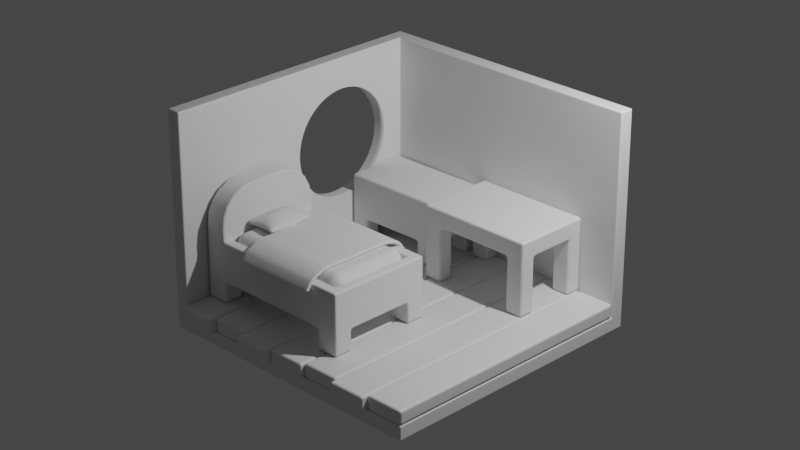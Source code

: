 # Source: Room.blend  (saved by Blender 3.4.6; exported with 4.5.12 LTS)
import bpy
from mathutils import Matrix  # noqa: F401  (used for matrix-valued properties, if any)

bpy.ops.wm.read_factory_settings(use_empty=True)
scene = bpy.context.scene
scene.name = 'Scene'

# ---- collections
col_collection = bpy.data.collections.new('Collection'); scene.collection.children.link(col_collection)

# ---- materials (node trees are filled in below, after node groups)
mat_material = bpy.data.materials.new('Material')
mat_material.alpha_threshold = 0.0
mat_material.use_transparent_shadow = False
mat_material.roughness = 0.5
mat_material.line_color = (0.0, 0.0, 0.0, 1.0)

# ---- material node trees
mat_material.use_nodes = True; mat_material.node_tree.nodes.clear()
_N = mat_material.node_tree.nodes; _L = mat_material.node_tree.links
n0 = _N.new('ShaderNodeOutputMaterial'); n0.name = 'Material Output'; n0.location = (300, 300)
n1 = _N.new('ShaderNodeBsdfPrincipled'); n1.name = 'Principled BSDF'; n1.location = (10, 300)
n1.distribution = 'GGX'
n1.subsurface_method = 'RANDOM_WALK_SKIN'
n1.inputs[3].default_value = 1.45
n1.inputs[27].default_value = (0.0, 0.0, 0.0, 1.0)
n1.inputs[28].default_value = 1.0
_L.new(n1.outputs[0], n0.inputs[0])
n0.is_active_output = True

# ---- world
world_world = bpy.data.worlds.new('World'); scene.world = world_world
world_world.use_nodes = True; world_world.node_tree.nodes.clear()
_N = world_world.node_tree.nodes; _L = world_world.node_tree.links
n0 = _N.new('ShaderNodeOutputWorld'); n0.name = 'World Output'; n0.location = (300, 300)
n1 = _N.new('ShaderNodeBackground'); n1.name = 'Background'; n1.location = (10, 300)
n1.inputs[0].default_value = (0.05088, 0.05088, 0.05088, 1.0)
_L.new(n1.outputs[0], n0.inputs[0])
n0.is_active_output = True
world_world.color = (0.05088, 0.05088, 0.05088)
world_world.use_sun_shadow = False
world_world.sun_shadow_jitter_overblur = 0.0

# ---- cameras
cam_camera = bpy.data.cameras.new('Camera')
cam_camera.clip_end = 100.0
cam_camera.lens = 90.0
cam_camera.ortho_scale = 7.314

# ---- lights
light_light = bpy.data.lights.new('Light', 'POINT')
light_light.transmission_factor = 0.0
light_light.energy = 1000.0
light_light.shadow_soft_size = 0.1
light_light.shadow_maximum_resolution = 0.006
light_light.use_absolute_resolution = True

# ---- meshes
me_cube = bpy.data.meshes.new('Cube')
me_cube.from_pydata([(1.0, 1.0, 1.5), (1.0, 1.0, 0.0), (1.0, -1.0, 0.0), (-1.0, 1.0, 1.5), (-1.0, 0.5284, 0.4716), (-1.0, -1.0, 1.5), (-1.0, -1.0, 0.0), (-1.0, 1.0, 0.0), (-1.0, -0.5284, 1.028), (-1.0, -0.5284, 0.4716), (-1.0, 0.5284, 1.028)], [], [(9, 8, 10, 4), (7, 1, 2, 6), (7, 3, 0, 1), (9, 4, 7, 6), (8, 9, 6, 5), (4, 10, 3, 7), (10, 8, 5, 3)])
_uv = me_cube.uv_layers.new(name='UVMap')
_uv.uv.foreach_set('vector', [0.4536, 0.05895, 0.5464, 0.05895, 0.5464, 0.1911, 0.4536, 0.1911, 0.125, 0.5, 0.375, 0.5, 0.375, 0.75, 0.125, 0.75, 0.375, 0.25, 0.625, 0.25, 0.625, 0.5, 0.375, 0.5, 0.4536, 0.05895, 0.4536, 0.1911, 0.375, 0.25, 0.375, 0.0, 0.5464, 0.05895, 0.4536, 0.05895, 0.375, 0.0, 0.625, 0.0, 0.4536, 0.1911, 0.5464, 0.1911, 0.625, 0.25, 0.375, 0.25, 0.5464, 0.1911, 0.5464, 0.05895, 0.625, 0.0, 0.625, 0.25])
me_cube.materials.append(mat_material)
me_cube.use_mirror_vertex_groups = False
me_cube.update()
me_cylinder = bpy.data.meshes.new('Cylinder')
me_cylinder.from_pydata([(-9.313e-10, 0.8739, -1.0), (0.0, 1.0, -0.8745), (-2.328e-10, 0.9631, -0.9632), (9.313e-10, 0.8739, 1.0), (0.0, 1.0, 0.8745), (2.328e-10, 0.9631, 0.9632), (0.1705, 0.8571, -1.0), (0.1951, 0.9808, -0.8745), (0.1879, 0.9446, -0.9632), (0.1705, 0.8571, 1.0), (0.1951, 0.9808, 0.8745), (0.1879, 0.9446, 0.9632), (0.3344, 0.8074, -1.0), (0.3827, 0.9239, -0.8745), (0.3685, 0.8897, -0.9632), (0.3344, 0.8074, 1.0), (0.3827, 0.9239, 0.8745), (0.3685, 0.8897, 0.9632), (0.4855, 0.7266, -1.0), (0.5556, 0.8315, -0.8745), (0.535, 0.8008, -0.9632), (0.4855, 0.7266, 1.0), (0.5556, 0.8315, 0.8745), (0.535, 0.8008, 0.9632), (0.6179, 0.6179, -1.0), (0.7071, 0.7071, -0.8745), (0.681, 0.681, -0.9632), (0.6179, 0.6179, 1.0), (0.7071, 0.7071, 0.8745), (0.681, 0.681, 0.9632), (0.7266, 0.4855, -1.0), (0.8315, 0.5556, -0.8745), (0.8008, 0.535, -0.9632), (0.7266, 0.4855, 1.0), (0.8315, 0.5556, 0.8745), (0.8008, 0.535, 0.9632), (0.8074, 0.3344, -1.0), (0.9239, 0.3827, -0.8745), (0.8897, 0.3685, -0.9632), (0.8074, 0.3344, 1.0), (0.9239, 0.3827, 0.8745), (0.8897, 0.3685, 0.9632), (0.8571, 0.1705, -1.0), (0.9808, 0.1951, -0.8745), (0.9446, 0.1879, -0.9632), (0.8571, 0.1705, 1.0), (0.9808, 0.1951, 0.8745), (0.9446, 0.1879, 0.9632), (0.8739, 9.313e-10, -1.0), (1.0, 0.0, -0.8745), (0.9631, 2.328e-10, -0.9632), (0.8739, -9.313e-10, 1.0), (1.0, 0.0, 0.8745), (0.9631, -2.328e-10, 0.9632), (0.8571, -0.1705, -1.0), (0.9808, -0.1951, -0.8745), (0.9446, -0.1879, -0.9632), (0.8571, -0.1705, 1.0), (0.9808, -0.1951, 0.8745), (0.9446, -0.1879, 0.9632), (0.8074, -0.3344, -1.0), (0.9239, -0.3827, -0.8745), (0.8897, -0.3685, -0.9632), (0.8074, -0.3344, 1.0), (0.9239, -0.3827, 0.8745), (0.8897, -0.3685, 0.9632), (0.7266, -0.4855, -1.0), (0.8315, -0.5556, -0.8745), (0.8008, -0.535, -0.9632), (0.7266, -0.4855, 1.0), (0.8315, -0.5556, 0.8745), (0.8008, -0.535, 0.9632), (0.6179, -0.6179, -1.0), (0.7071, -0.7071, -0.8745), (0.681, -0.681, -0.9632), (0.6179, -0.6179, 1.0), (0.7071, -0.7071, 0.8745), (0.681, -0.681, 0.9632), (0.4855, -0.7266, -1.0), (0.5556, -0.8315, -0.8745), (0.535, -0.8008, -0.9632), (0.4855, -0.7266, 1.0), (0.5556, -0.8315, 0.8745), (0.535, -0.8008, 0.9632), (0.3344, -0.8074, -1.0), (0.3827, -0.9239, -0.8745), (0.3685, -0.8897, -0.9632), (0.3344, -0.8074, 1.0), (0.3827, -0.9239, 0.8745), (0.3685, -0.8897, 0.9632), (0.1705, -0.8571, -1.0), (0.1951, -0.9808, -0.8745), (0.1879, -0.9446, -0.9632), (0.1705, -0.8571, 1.0), (0.1951, -0.9808, 0.8745), (0.1879, -0.9446, 0.9632), (9.313e-10, -0.8739, -1.0), (0.0, -1.0, -0.8745), (2.328e-10, -0.9631, -0.9632), (-9.313e-10, -0.8739, 1.0), (0.0, -1.0, 0.8745), (-2.328e-10, -0.9631, 0.9632), (-0.1705, -0.8571, -1.0), (-0.1951, -0.9808, -0.8745), (-0.1879, -0.9446, -0.9632), (-0.1705, -0.8571, 1.0), (-0.1951, -0.9808, 0.8745), (-0.1879, -0.9446, 0.9632), (-0.3344, -0.8074, -1.0), (-0.3827, -0.9239, -0.8745), (-0.3685, -0.8897, -0.9632), (-0.3344, -0.8074, 1.0), (-0.3827, -0.9239, 0.8745), (-0.3685, -0.8897, 0.9632), (-0.4855, -0.7266, -1.0), (-0.5556, -0.8315, -0.8745), (-0.535, -0.8008, -0.9632), (-0.4855, -0.7266, 1.0), (-0.5556, -0.8315, 0.8745), (-0.535, -0.8008, 0.9632), (-0.6179, -0.6179, -1.0), (-0.7071, -0.7071, -0.8745), (-0.681, -0.681, -0.9632), (-0.6179, -0.6179, 1.0), (-0.7071, -0.7071, 0.8745), (-0.681, -0.681, 0.9632), (-0.7266, -0.4855, -1.0), (-0.8315, -0.5556, -0.8745), (-0.8008, -0.535, -0.9632), (-0.7266, -0.4855, 1.0), (-0.8315, -0.5556, 0.8745), (-0.8008, -0.535, 0.9632), (-0.8074, -0.3344, -1.0), (-0.9239, -0.3827, -0.8745), (-0.8897, -0.3685, -0.9632), (-0.8074, -0.3344, 1.0), (-0.9239, -0.3827, 0.8745), (-0.8897, -0.3685, 0.9632), (-0.8571, -0.1705, -1.0), (-0.9808, -0.1951, -0.8745), (-0.9446, -0.1879, -0.9632), (-0.8571, -0.1705, 1.0), (-0.9808, -0.1951, 0.8745), (-0.9446, -0.1879, 0.9632), (-0.8739, -9.313e-10, -1.0), (-1.0, 0.0, -0.8745), (-0.9631, -2.328e-10, -0.9632), (-0.8739, 9.313e-10, 1.0), (-1.0, 0.0, 0.8745), (-0.9631, 2.328e-10, 0.9632), (-0.8571, 0.1705, -1.0), (-0.9808, 0.1951, -0.8745), (-0.9446, 0.1879, -0.9632), (-0.8571, 0.1705, 1.0), (-0.9808, 0.1951, 0.8745), (-0.9446, 0.1879, 0.9632), (-0.8074, 0.3344, -1.0), (-0.9239, 0.3827, -0.8745), (-0.8897, 0.3685, -0.9632), (-0.8074, 0.3344, 1.0), (-0.9239, 0.3827, 0.8745), (-0.8897, 0.3685, 0.9632), (-0.7266, 0.4855, -1.0), (-0.8315, 0.5556, -0.8745), (-0.8008, 0.535, -0.9632), (-0.7266, 0.4855, 1.0), (-0.8315, 0.5556, 0.8745), (-0.8008, 0.535, 0.9632), (-0.6179, 0.6179, -1.0), (-0.7071, 0.7071, -0.8745), (-0.681, 0.681, -0.9632), (-0.6179, 0.6179, 1.0), (-0.7071, 0.7071, 0.8745), (-0.681, 0.681, 0.9632), (-0.4855, 0.7266, -1.0), (-0.5556, 0.8315, -0.8745), (-0.535, 0.8008, -0.9632), (-0.4855, 0.7266, 1.0), (-0.5556, 0.8315, 0.8745), (-0.535, 0.8008, 0.9632), (-0.3344, 0.8074, -1.0), (-0.3827, 0.9239, -0.8745), (-0.3685, 0.8897, -0.9632), (-0.3344, 0.8074, 1.0), (-0.3827, 0.9239, 0.8745), (-0.3685, 0.8897, 0.9632), (-0.1705, 0.8571, -1.0), (-0.1951, 0.9808, -0.8745), (-0.1879, 0.9446, -0.9632), (-0.1705, 0.8571, 1.0), (-0.1951, 0.9808, 0.8745), (-0.1879, 0.9446, 0.9632)], [], [(187, 190, 4, 1), (13, 16, 22, 19), (19, 22, 28, 25), (25, 28, 34, 31), (31, 34, 40, 37), (37, 40, 46, 43), (43, 46, 52, 49), (49, 52, 58, 55), (55, 58, 64, 61), (61, 64, 70, 67), (67, 70, 76, 73), (73, 76, 82, 79), (79, 82, 88, 85), (85, 88, 94, 91), (91, 94, 100, 97), (97, 100, 106, 103), (103, 106, 112, 109), (109, 112, 118, 115), (115, 118, 124, 121), (121, 124, 130, 127), (127, 130, 136, 133), (133, 136, 142, 139), (139, 142, 148, 145), (145, 148, 154, 151), (151, 154, 160, 157), (157, 160, 166, 163), (163, 166, 172, 169), (169, 172, 178, 175), (175, 178, 184, 181), (181, 184, 190, 187), (7, 10, 16, 13), (9, 3, 189, 183, 177, 171, 165, 159, 153, 147, 141, 135, 129, 123, 117, 111, 105, 99, 93, 87, 81, 75, 69, 63, 57, 51, 45, 39, 33, 27, 21, 15), (1, 4, 10, 7), (1, 7, 8, 2), (2, 8, 6, 0), (10, 4, 5, 11), (11, 5, 3, 9), (7, 13, 14, 8), (8, 14, 12, 6), (16, 10, 11, 17), (17, 11, 9, 15), (13, 19, 20, 14), (14, 20, 18, 12), (22, 16, 17, 23), (23, 17, 15, 21), (19, 25, 26, 20), (20, 26, 24, 18), (28, 22, 23, 29), (29, 23, 21, 27), (25, 31, 32, 26), (26, 32, 30, 24), (34, 28, 29, 35), (35, 29, 27, 33), (31, 37, 38, 32), (32, 38, 36, 30), (40, 34, 35, 41), (41, 35, 33, 39), (37, 43, 44, 38), (38, 44, 42, 36), (46, 40, 41, 47), (47, 41, 39, 45), (43, 49, 50, 44), (44, 50, 48, 42), (52, 46, 47, 53), (53, 47, 45, 51), (49, 55, 56, 50), (50, 56, 54, 48), (58, 52, 53, 59), (59, 53, 51, 57), (55, 61, 62, 56), (56, 62, 60, 54), (64, 58, 59, 65), (65, 59, 57, 63), (61, 67, 68, 62), (62, 68, 66, 60), (70, 64, 65, 71), (71, 65, 63, 69), (67, 73, 74, 68), (68, 74, 72, 66), (76, 70, 71, 77), (77, 71, 69, 75), (73, 79, 80, 74), (74, 80, 78, 72), (82, 76, 77, 83), (83, 77, 75, 81), (79, 85, 86, 80), (80, 86, 84, 78), (88, 82, 83, 89), (89, 83, 81, 87), (85, 91, 92, 86), (86, 92, 90, 84), (94, 88, 89, 95), (95, 89, 87, 93), (91, 97, 98, 92), (92, 98, 96, 90), (100, 94, 95, 101), (101, 95, 93, 99), (97, 103, 104, 98), (98, 104, 102, 96), (106, 100, 101, 107), (107, 101, 99, 105), (103, 109, 110, 104), (104, 110, 108, 102), (112, 106, 107, 113), (113, 107, 105, 111), (109, 115, 116, 110), (110, 116, 114, 108), (118, 112, 113, 119), (119, 113, 111, 117), (115, 121, 122, 116), (116, 122, 120, 114), (124, 118, 119, 125), (125, 119, 117, 123), (121, 127, 128, 122), (122, 128, 126, 120), (130, 124, 125, 131), (131, 125, 123, 129), (127, 133, 134, 128), (128, 134, 132, 126), (136, 130, 131, 137), (137, 131, 129, 135), (133, 139, 140, 134), (134, 140, 138, 132), (142, 136, 137, 143), (143, 137, 135, 141), (139, 145, 146, 140), (140, 146, 144, 138), (148, 142, 143, 149), (149, 143, 141, 147), (145, 151, 152, 146), (146, 152, 150, 144), (154, 148, 149, 155), (155, 149, 147, 153), (151, 157, 158, 152), (152, 158, 156, 150), (160, 154, 155, 161), (161, 155, 153, 159), (157, 163, 164, 158), (158, 164, 162, 156), (166, 160, 161, 167), (167, 161, 159, 165), (163, 169, 170, 164), (164, 170, 168, 162), (172, 166, 167, 173), (173, 167, 165, 171), (169, 175, 176, 170), (170, 176, 174, 168), (178, 172, 173, 179), (179, 173, 171, 177), (175, 181, 182, 176), (176, 182, 180, 174), (184, 178, 179, 185), (185, 179, 177, 183), (181, 187, 188, 182), (182, 188, 186, 180), (190, 184, 185, 191), (191, 185, 183, 189), (187, 1, 2, 188), (188, 2, 0, 186), (4, 190, 191, 5), (5, 191, 189, 3), (0, 6, 12, 18, 24, 30, 36, 42, 48, 54, 60, 66, 72, 78, 84, 90, 96, 102, 108, 114, 120, 126, 132, 138, 144, 150, 156, 162, 168, 174, 180, 186)])
me_cylinder.polygons.foreach_set('use_smooth', [True] * 162)
_uv = me_cylinder.uv_layers.new(name='UVMap')
_uv.uv.foreach_set('vector', [0.03125, 0.5314, 0.03125, 0.9686, 0.0, 0.9686, 0.0, 0.5314, 0.9375, 0.5314, 0.9375, 0.9686, 0.9062, 0.9686, 0.9062, 0.5314, 0.9063, 0.5314, 0.9062, 0.9686, 0.875, 0.9686, 0.875, 0.5314, 0.875, 0.5314, 0.875, 0.9686, 0.8438, 0.9686, 0.8438, 0.5314, 0.8437, 0.5314, 0.8438, 0.9686, 0.8125, 0.9686, 0.8125, 0.5314, 0.8125, 0.5314, 0.8125, 0.9686, 0.7812, 0.9686, 0.7812, 0.5314, 0.7812, 0.5314, 0.7812, 0.9686, 0.75, 0.9686, 0.75, 0.5314, 0.75, 0.5314, 0.75, 0.9686, 0.7188, 0.9686, 0.7188, 0.5314, 0.7188, 0.5314, 0.7188, 0.9686, 0.6875, 0.9686, 0.6875, 0.5314, 0.6875, 0.5314, 0.6875, 0.9686, 0.6562, 0.9686, 0.6562, 0.5314, 0.6562, 0.5314, 0.6562, 0.9686, 0.625, 0.9686, 0.625, 0.5314, 0.625, 0.5314, 0.625, 0.9686, 0.5938, 0.9686, 0.5938, 0.5314, 0.5937, 0.5314, 0.5938, 0.9686, 0.5625, 0.9686, 0.5625, 0.5314, 0.5625, 0.5314, 0.5625, 0.9686, 0.5312, 0.9686, 0.5312, 0.5314, 0.5312, 0.5314, 0.5312, 0.9686, 0.5, 0.9686, 0.5, 0.5314, 0.5, 0.5314, 0.5, 0.9686, 0.4688, 0.9686, 0.4688, 0.5314, 0.4688, 0.5314, 0.4688, 0.9686, 0.4375, 0.9686, 0.4375, 0.5314, 0.4375, 0.5314, 0.4375, 0.9686, 0.4062, 0.9686, 0.4062, 0.5314, 0.4062, 0.5314, 0.4062, 0.9686, 0.375, 0.9686, 0.375, 0.5314, 0.375, 0.5314, 0.375, 0.9686, 0.3438, 0.9686, 0.3438, 0.5314, 0.3438, 0.5314, 0.3438, 0.9686, 0.3125, 0.9686, 0.3125, 0.5314, 0.3125, 0.5314, 0.3125, 0.9686, 0.2812, 0.9686, 0.2812, 0.5314, 0.2812, 0.5314, 0.2812, 0.9686, 0.25, 0.9686, 0.25, 0.5314, 0.25, 0.5314, 0.25, 0.9686, 0.2188, 0.9686, 0.2188, 0.5314, 0.2188, 0.5314, 0.2188, 0.9686, 0.1875, 0.9686, 0.1875, 0.5314, 0.1875, 0.5314, 0.1875, 0.9686, 0.1562, 0.9686, 0.1562, 0.5314, 0.1562, 0.5314, 0.1562, 0.9686, 0.125, 0.9686, 0.125, 0.5314, 0.125, 0.5314, 0.125, 0.9686, 0.09375, 0.9686, 0.09375, 0.5314, 0.09375, 0.5314, 0.09375, 0.9686, 0.0625, 0.9686, 0.0625, 0.5314, 0.0625, 0.5314, 0.0625, 0.9686, 0.03125, 0.9686, 0.03125, 0.5314, 0.9688, 0.5314, 0.9688, 0.9686, 0.9375, 0.9686, 0.9375, 0.5314, 0.2909, 0.4557, 0.25, 0.4597, 0.2091, 0.4557, 0.1697, 0.4438, 0.1335, 0.4244, 0.1017, 0.3983, 0.07562, 0.3665, 0.05624, 0.3303, 0.0443, 0.2909, 0.04027, 0.25, 0.0443, 0.2091, 0.05624, 0.1697, 0.07562, 0.1335, 0.1017, 0.1017, 0.1335, 0.07562, 0.1697, 0.05624, 0.2091, 0.0443, 0.25, 0.04027, 0.2909, 0.0443, 0.3303, 0.05624, 0.3665, 0.07562, 0.3983, 0.1017, 0.4244, 0.1335, 0.4438, 0.1697, 0.4557, 0.2091, 0.4597, 0.25, 0.4557, 0.2909, 0.4438, 0.3303, 0.4244, 0.3665, 0.3983, 0.3983, 0.3665, 0.4244, 0.3303, 0.4438, 1.0, 0.5314, 1.0, 0.9686, 0.9688, 0.9686, 0.9688, 0.5314, 1.0, 0.5314, 0.9688, 0.5314, 0.9693, 0.5, 0.9994, 0.5, 0.7509, 0.4899, 0.796, 0.4855, 0.7909, 0.4557, 0.75, 0.4597, 0.9688, 0.9686, 1.0, 0.9686, 0.9994, 1.0, 0.9693, 1.0, 0.296, 0.4855, 0.2509, 0.4899, 0.25, 0.4597, 0.2909, 0.4557, 0.9688, 0.5314, 0.9375, 0.5314, 0.9381, 0.5, 0.9682, 0.5, 0.7977, 0.4851, 0.841, 0.472, 0.8303, 0.4438, 0.7909, 0.4557, 0.9375, 0.9686, 0.9688, 0.9686, 0.9682, 1.0, 0.9381, 1.0, 0.341, 0.472, 0.2977, 0.4851, 0.2909, 0.4557, 0.3303, 0.4438, 0.9375, 0.5314, 0.9062, 0.5314, 0.9068, 0.5, 0.9369, 0.5, 0.8426, 0.4713, 0.8826, 0.45, 0.8665, 0.4244, 0.8303, 0.4438, 0.9062, 0.9686, 0.9375, 0.9686, 0.9369, 1.0, 0.9068, 1.0, 0.3826, 0.45, 0.3426, 0.4713, 0.3303, 0.4438, 0.3665, 0.4244, 0.9063, 0.5314, 0.875, 0.5314, 0.8756, 0.5, 0.9057, 0.5, 0.884, 0.449, 0.919, 0.4203, 0.8983, 0.3983, 0.8665, 0.4244, 0.875, 0.9686, 0.9062, 0.9686, 0.9057, 1.0, 0.8756, 1.0, 0.419, 0.4203, 0.384, 0.449, 0.3665, 0.4244, 0.3983, 0.3983, 0.875, 0.5314, 0.8438, 0.5314, 0.8443, 0.5, 0.8744, 0.5, 0.9203, 0.419, 0.949, 0.384, 0.9244, 0.3665, 0.8983, 0.3983, 0.8438, 0.9686, 0.875, 0.9686, 0.8744, 1.0, 0.8443, 1.0, 0.449, 0.384, 0.4203, 0.419, 0.3983, 0.3983, 0.4244, 0.3665, 0.8437, 0.5314, 0.8125, 0.5314, 0.8131, 0.5, 0.8432, 0.5, 0.95, 0.3826, 0.9713, 0.3426, 0.9438, 0.3303, 0.9244, 0.3665, 0.8125, 0.9686, 0.8438, 0.9686, 0.8432, 1.0, 0.8131, 1.0, 0.4713, 0.3426, 0.45, 0.3826, 0.4244, 0.3665, 0.4438, 0.3303, 0.8125, 0.5314, 0.7812, 0.5314, 0.7818, 0.5, 0.8119, 0.5, 0.972, 0.341, 0.9851, 0.2977, 0.9557, 0.2909, 0.9438, 0.3303, 0.7812, 0.9686, 0.8125, 0.9686, 0.8119, 1.0, 0.7818, 1.0, 0.4851, 0.2977, 0.472, 0.341, 0.4438, 0.3303, 0.4557, 0.2909, 0.7812, 0.5314, 0.75, 0.5314, 0.7506, 0.5, 0.7807, 0.5, 0.9855, 0.296, 0.9899, 0.2509, 0.9597, 0.25, 0.9557, 0.2909, 0.75, 0.9686, 0.7812, 0.9686, 0.7807, 1.0, 0.7506, 1.0, 0.4899, 0.2509, 0.4855, 0.296, 0.4557, 0.2909, 0.4597, 0.25, 0.75, 0.5314, 0.7188, 0.5314, 0.7193, 0.5, 0.7494, 0.5, 0.9899, 0.2491, 0.9855, 0.204, 0.9557, 0.2091, 0.9597, 0.25, 0.7188, 0.9686, 0.75, 0.9686, 0.7494, 1.0, 0.7193, 1.0, 0.4855, 0.204, 0.4899, 0.2491, 0.4597, 0.25, 0.4557, 0.2091, 0.7188, 0.5314, 0.6875, 0.5314, 0.6881, 0.5, 0.7182, 0.5, 0.9851, 0.2023, 0.972, 0.159, 0.9438, 0.1697, 0.9557, 0.2091, 0.6875, 0.9686, 0.7188, 0.9686, 0.7182, 1.0, 0.6881, 1.0, 0.472, 0.159, 0.4851, 0.2023, 0.4557, 0.2091, 0.4438, 0.1697, 0.6875, 0.5314, 0.6562, 0.5314, 0.6568, 0.5, 0.6869, 0.5, 0.9713, 0.1574, 0.95, 0.1174, 0.9244, 0.1335, 0.9438, 0.1697, 0.6562, 0.9686, 0.6875, 0.9686, 0.6869, 1.0, 0.6568, 1.0, 0.45, 0.1174, 0.4713, 0.1574, 0.4438, 0.1697, 0.4244, 0.1335, 0.6562, 0.5314, 0.625, 0.5314, 0.6256, 0.5, 0.6557, 0.5, 0.949, 0.116, 0.9203, 0.08097, 0.8983, 0.1017, 0.9244, 0.1335, 0.625, 0.9686, 0.6562, 0.9686, 0.6557, 1.0, 0.6256, 1.0, 0.4203, 0.08097, 0.449, 0.116, 0.4244, 0.1335, 0.3983, 0.1017, 0.625, 0.5314, 0.5938, 0.5314, 0.5943, 0.5, 0.6244, 0.5, 0.919, 0.07974, 0.884, 0.051, 0.8665, 0.07562, 0.8983, 0.1017, 0.5938, 0.9686, 0.625, 0.9686, 0.6244, 1.0, 0.5943, 1.0, 0.384, 0.051, 0.419, 0.07974, 0.3983, 0.1017, 0.3665, 0.07562, 0.5937, 0.5314, 0.5625, 0.5314, 0.5631, 0.5, 0.5932, 0.5, 0.8826, 0.05004, 0.8426, 0.02868, 0.8303, 0.05624, 0.8665, 0.07562, 0.5625, 0.9686, 0.5938, 0.9686, 0.5932, 1.0, 0.5631, 1.0, 0.3426, 0.02868, 0.3826, 0.05004, 0.3665, 0.07562, 0.3303, 0.05624, 0.5625, 0.5314, 0.5312, 0.5314, 0.5318, 0.5, 0.5619, 0.5, 0.841, 0.02802, 0.7977, 0.01486, 0.7909, 0.0443, 0.8303, 0.05624, 0.5312, 0.9686, 0.5625, 0.9686, 0.5619, 1.0, 0.5318, 1.0, 0.2977, 0.01486, 0.341, 0.02802, 0.3303, 0.05624, 0.2909, 0.0443, 0.5312, 0.5314, 0.5, 0.5314, 0.5006, 0.5, 0.5307, 0.5, 0.796, 0.01453, 0.7509, 0.01009, 0.75, 0.04027, 0.7909, 0.0443, 0.5, 0.9686, 0.5312, 0.9686, 0.5307, 1.0, 0.5006, 1.0, 0.2509, 0.01009, 0.296, 0.01453, 0.2909, 0.0443, 0.25, 0.04027, 0.5, 0.5314, 0.4688, 0.5314, 0.4693, 0.5, 0.4994, 0.5, 0.7491, 0.01009, 0.704, 0.01453, 0.7091, 0.0443, 0.75, 0.04027, 0.4688, 0.9686, 0.5, 0.9686, 0.4994, 1.0, 0.4693, 1.0, 0.204, 0.01453, 0.2491, 0.01009, 0.25, 0.04027, 0.2091, 0.0443, 0.4688, 0.5314, 0.4375, 0.5314, 0.4381, 0.5, 0.4682, 0.5, 0.7023, 0.01486, 0.659, 0.02802, 0.6697, 0.05624, 0.7091, 0.0443, 0.4375, 0.9686, 0.4688, 0.9686, 0.4682, 1.0, 0.4381, 1.0, 0.159, 0.02802, 0.2023, 0.01486, 0.2091, 0.0443, 0.1697, 0.05624, 0.4375, 0.5314, 0.4062, 0.5314, 0.4068, 0.5, 0.4369, 0.5, 0.6574, 0.02868, 0.6174, 0.05004, 0.6335, 0.07562, 0.6697, 0.05624, 0.4062, 0.9686, 0.4375, 0.9686, 0.4369, 1.0, 0.4068, 1.0, 0.1174, 0.05004, 0.1574, 0.02868, 0.1697, 0.05624, 0.1335, 0.07562, 0.4062, 0.5314, 0.375, 0.5314, 0.3756, 0.5, 0.4057, 0.5, 0.616, 0.051, 0.581, 0.07974, 0.6017, 0.1017, 0.6335, 0.07562, 0.375, 0.9686, 0.4062, 0.9686, 0.4057, 1.0, 0.3756, 1.0, 0.08097, 0.07974, 0.116, 0.051, 0.1335, 0.07562, 0.1017, 0.1017, 0.375, 0.5314, 0.3438, 0.5314, 0.3443, 0.5, 0.3744, 0.5, 0.5797, 0.08097, 0.551, 0.116, 0.5756, 0.1335, 0.6017, 0.1017, 0.3438, 0.9686, 0.375, 0.9686, 0.3744, 1.0, 0.3443, 1.0, 0.051, 0.116, 0.07974, 0.08097, 0.1017, 0.1017, 0.07562, 0.1335, 0.3438, 0.5314, 0.3125, 0.5314, 0.3131, 0.5, 0.3432, 0.5, 0.55, 0.1174, 0.5287, 0.1574, 0.5562, 0.1697, 0.5756, 0.1335, 0.3125, 0.9686, 0.3438, 0.9686, 0.3432, 1.0, 0.3131, 1.0, 0.02868, 0.1574, 0.05004, 0.1174, 0.07562, 0.1335, 0.05624, 0.1697, 0.3125, 0.5314, 0.2812, 0.5314, 0.2818, 0.5, 0.3119, 0.5, 0.528, 0.159, 0.5149, 0.2023, 0.5443, 0.2091, 0.5562, 0.1697, 0.2812, 0.9686, 0.3125, 0.9686, 0.3119, 1.0, 0.2818, 1.0, 0.01486, 0.2023, 0.02802, 0.159, 0.05624, 0.1697, 0.0443, 0.2091, 0.2812, 0.5314, 0.25, 0.5314, 0.2506, 0.5, 0.2807, 0.5, 0.5145, 0.204, 0.5101, 0.2491, 0.5403, 0.25, 0.5443, 0.2091, 0.25, 0.9686, 0.2812, 0.9686, 0.2807, 1.0, 0.2506, 1.0, 0.01009, 0.2491, 0.01453, 0.204, 0.0443, 0.2091, 0.04027, 0.25, 0.25, 0.5314, 0.2188, 0.5314, 0.2193, 0.5, 0.2494, 0.5, 0.5101, 0.2509, 0.5145, 0.296, 0.5443, 0.2909, 0.5403, 0.25, 0.2188, 0.9686, 0.25, 0.9686, 0.2494, 1.0, 0.2193, 1.0, 0.01453, 0.296, 0.01009, 0.2509, 0.04027, 0.25, 0.0443, 0.2909, 0.2188, 0.5314, 0.1875, 0.5314, 0.1881, 0.5, 0.2182, 0.5, 0.5149, 0.2977, 0.528, 0.341, 0.5562, 0.3303, 0.5443, 0.2909, 0.1875, 0.9686, 0.2188, 0.9686, 0.2182, 1.0, 0.1881, 1.0, 0.02802, 0.341, 0.01486, 0.2977, 0.0443, 0.2909, 0.05624, 0.3303, 0.1875, 0.5314, 0.1562, 0.5314, 0.1568, 0.5, 0.1869, 0.5, 0.5287, 0.3426, 0.55, 0.3826, 0.5756, 0.3665, 0.5562, 0.3303, 0.1562, 0.9686, 0.1875, 0.9686, 0.1869, 1.0, 0.1568, 1.0, 0.05004, 0.3826, 0.02868, 0.3426, 0.05624, 0.3303, 0.07562, 0.3665, 0.1562, 0.5314, 0.125, 0.5314, 0.1256, 0.5, 0.1557, 0.5, 0.551, 0.384, 0.5797, 0.419, 0.6017, 0.3983, 0.5756, 0.3665, 0.125, 0.9686, 0.1562, 0.9686, 0.1557, 1.0, 0.1256, 1.0, 0.07974, 0.419, 0.051, 0.384, 0.07562, 0.3665, 0.1017, 0.3983, 0.125, 0.5314, 0.09375, 0.5314, 0.09433, 0.5, 0.1244, 0.5, 0.581, 0.4203, 0.616, 0.449, 0.6335, 0.4244, 0.6017, 0.3983, 0.09375, 0.9686, 0.125, 0.9686, 0.1244, 1.0, 0.09433, 1.0, 0.116, 0.449, 0.08097, 0.4203, 0.1017, 0.3983, 0.1335, 0.4244, 0.09375, 0.5314, 0.0625, 0.5314, 0.06308, 0.5, 0.09317, 0.5, 0.6174, 0.45, 0.6574, 0.4713, 0.6697, 0.4438, 0.6335, 0.4244, 0.0625, 0.9686, 0.09375, 0.9686, 0.09317, 1.0, 0.06308, 1.0, 0.1574, 0.4713, 0.1174, 0.45, 0.1335, 0.4244, 0.1697, 0.4438, 0.0625, 0.5314, 0.03125, 0.5314, 0.03183, 0.5, 0.06192, 0.5, 0.659, 0.472, 0.7023, 0.4851, 0.7091, 0.4557, 0.6697, 0.4438, 0.03125, 0.9686, 0.0625, 0.9686, 0.06192, 1.0, 0.03183, 1.0, 0.2023, 0.4851, 0.159, 0.472, 0.1697, 0.4438, 0.2091, 0.4557, 0.03125, 0.5314, 0.0, 0.5314, 0.0005772, 0.5, 0.03067, 0.5, 0.704, 0.4855, 0.7491, 0.4899, 0.75, 0.4597, 0.7091, 0.4557, 0.0, 0.9686, 0.03125, 0.9686, 0.03067, 1.0, 0.0005772, 1.0, 0.2491, 0.4899, 0.204, 0.4855, 0.2091, 0.4557, 0.25, 0.4597, 0.75, 0.4597, 0.7909, 0.4557, 0.8303, 0.4438, 0.8665, 0.4244, 0.8983, 0.3983, 0.9244, 0.3665, 0.9438, 0.3303, 0.9557, 0.2909, 0.9597, 0.25, 0.9557, 0.2091, 0.9438, 0.1697, 0.9244, 0.1335, 0.8983, 0.1017, 0.8665, 0.07562, 0.8303, 0.05624, 0.7909, 0.0443, 0.75, 0.04027, 0.7091, 0.0443, 0.6697, 0.05624, 0.6335, 0.07562, 0.6017, 0.1017, 0.5756, 0.1335, 0.5562, 0.1697, 0.5443, 0.2091, 0.5403, 0.25, 0.5443, 0.2909, 0.5562, 0.3303, 0.5756, 0.3665, 0.6017, 0.3983, 0.6335, 0.4244, 0.6697, 0.4438, 0.7091, 0.4557])
me_cylinder.update()
me_cube_001 = bpy.data.meshes.new('Cube.001')
me_cube_001.from_pydata([(-0.9, -1.053, 0.0), (-0.9, 0.9, 0.0), (-0.6286, 0.9, 0.0), (-0.6286, -1.053, 0.0), (-0.6286, -1.0, 0.0), (-0.6286, 0.9, 0.0), (-0.3571, 0.9, 0.0), (-0.3571, -1.0, 0.0), (-0.3571, -1.064, 0.0), (-0.3571, 0.9, 0.0), (-0.08571, 0.9, 0.0), (-0.08571, -1.064, 0.0), (-0.08571, -1.028, 0.0), (-0.08571, 0.9, 0.0), (0.1857, 0.9, 0.0), (0.1857, -1.028, 0.0), (0.1857, -1.0, 0.0), (0.1857, 0.9, 0.0), (0.4571, 0.9, 0.0), (0.4571, -1.0, 0.0), (0.4571, -1.045, 0.0), (0.4571, 0.9, 0.0), (0.7286, 0.9, 0.0), (0.7286, -1.045, 0.0), (0.7286, -1.0, 0.0), (0.7286, 0.9, 0.0), (1.0, 0.9, 0.0), (1.0, -1.0, 0.0)], [], [(1, 2, 3, 0), (5, 6, 7, 4), (9, 10, 11, 8), (13, 14, 15, 12), (17, 18, 19, 16), (21, 22, 23, 20), (25, 26, 27, 24)])
_uv = me_cube_001.uv_layers.new(name='UVMap')
_uv.uv.foreach_set('vector', [0.125, 0.5, 0.1607, 0.5, 0.1607, 0.75, 0.125, 0.75, 0.125, 0.5, 0.1607, 0.5, 0.1607, 0.75, 0.125, 0.75, 0.125, 0.5, 0.1607, 0.5, 0.1607, 0.75, 0.125, 0.75, 0.125, 0.5, 0.1607, 0.5, 0.1607, 0.75, 0.125, 0.75, 0.125, 0.5, 0.1607, 0.5, 0.1607, 0.75, 0.125, 0.75, 0.125, 0.5, 0.1607, 0.5, 0.1607, 0.75, 0.125, 0.75, 0.125, 0.5, 0.1607, 0.5, 0.1607, 0.75, 0.125, 0.75])
me_cube_001.materials.append(mat_material)
me_cube_001.use_mirror_vertex_groups = False
me_cube_001.update()
me_cube_002 = bpy.data.meshes.new('Cube.002')
me_cube_002.from_pydata([(-1.291, -0.7499, -0.1255), (-1.291, 0.7499, -0.1255), (-1.291, 0.7499, 0.4377), (1.039, -0.7499, -0.1255), (1.039, -0.7499, 0.4377), (1.039, 0.7499, -0.1255), (-1.291, -0.7499, 0.4377), (1.039, 0.7499, 0.4377), (0.7271, 0.7499, -0.1255), (-0.9795, 0.7499, -0.1255), (-0.9795, 0.7499, 0.4377), (-0.9795, -0.7499, -0.1255), (0.7271, -0.7499, -0.1255), (0.7271, -0.7499, 0.4377), (-0.9795, -0.7499, 0.4377), (0.7271, 0.7499, 0.4377), (-1.291, 0.4782, -0.1255), (-1.291, -0.4782, -0.1255), (-1.291, -0.4782, 0.4377), (1.039, -0.4782, -0.1255), (1.039, 0.4782, -0.1255), (-1.291, 0.4782, 0.4377), (1.039, 0.4782, 0.4377), (1.039, -0.4782, 0.4377), (0.8993, 0.5987, 0.4377), (0.8993, -0.5987, 0.4377), (-0.9795, 0.5987, 0.4377), (-0.9795, -0.5987, 0.4377), (-0.9795, 0.4782, -0.1255), (-0.9795, -0.4782, -0.1255), (0.7271, 0.4782, -0.1255), (0.7271, -0.4782, -0.1255), (-1.291, 0.09495, 1.116), (-0.9795, -0.09495, 1.116), (-1.291, -0.09495, 1.116), (-0.9795, 0.09495, 1.116), (-1.291, -0.4782, -0.4159), (-1.291, -0.7499, -0.4159), (-0.9795, 0.7499, -0.4159), (-1.291, 0.7499, -0.4159), (1.039, 0.4782, -0.4159), (1.039, 0.7499, -0.4159), (0.7271, -0.7499, -0.4159), (1.039, -0.7499, -0.4159), (0.7271, 0.7499, -0.4159), (-0.9795, -0.7499, -0.4159), (-0.9795, -0.4782, -0.4159), (0.7271, -0.4782, -0.4159), (-1.291, 0.4782, -0.4159), (1.039, -0.4782, -0.4159), (-0.9795, 0.4782, -0.4159), (0.7271, 0.4782, -0.4159), (0.8993, 0.5987, 0.2064), (0.8993, -0.5987, 0.2064), (-0.9795, 0.5987, 0.2064), (-0.9795, -0.5987, 0.2064), (-1.291, 0.2391, 1.116), (-1.291, 0.7499, 0.605), (-1.291, 0.3969, 1.091), (-1.291, 0.5394, 1.018), (-1.291, 0.6524, 0.9053), (-1.291, 0.7249, 0.7629), (-0.9795, -0.2391, 1.116), (-0.9795, -0.7499, 0.605), (-0.9795, -0.3969, 1.091), (-0.9795, -0.5394, 1.018), (-0.9795, -0.6524, 0.9053), (-0.9795, -0.7249, 0.7629), (-1.291, -0.7499, 0.605), (-1.291, -0.2391, 1.116), (-1.291, -0.7249, 0.7629), (-1.291, -0.6524, 0.9053), (-1.291, -0.5394, 1.018), (-1.291, -0.3969, 1.091), (-0.9795, 0.7499, 0.605), (-0.9795, 0.2391, 1.116), (-0.9795, 0.7249, 0.7629), (-0.9795, 0.6524, 0.9053), (-0.9795, 0.5394, 1.018), (-0.9795, 0.3969, 1.091)], [], [(16, 21, 2, 1), (8, 15, 7, 5), (19, 23, 4, 3), (11, 14, 6, 0), (30, 8, 44, 51), (26, 10, 74, 76, 77, 78, 79, 75, 35), (23, 25, 13, 4), (25, 27, 14, 13), (3, 12, 42, 43), (29, 31, 12, 11), (3, 4, 13, 12), (12, 13, 14, 11), (1, 2, 10, 9), (9, 10, 15, 8), (9, 8, 30, 28), (28, 30, 31, 29), (12, 31, 47, 42), (16, 28, 29, 17), (15, 10, 26, 24), (27, 25, 53, 55), (7, 15, 24, 22), (22, 24, 25, 23), (6, 14, 63, 68), (11, 0, 37, 45), (30, 20, 19, 31), (5, 7, 22, 20), (20, 22, 23, 19), (0, 6, 18, 17), (17, 18, 21, 16), (14, 27, 33, 62, 64, 65, 66, 67, 63), (10, 2, 57, 74), (35, 32, 34, 33), (2, 21, 32, 56, 58, 59, 60, 61, 57), (27, 26, 35, 33), (33, 34, 69, 62), (18, 6, 68, 70, 71, 72, 73, 69, 34), (21, 18, 34, 32), (47, 49, 43, 42), (36, 46, 45, 37), (39, 38, 50, 48), (44, 41, 40, 51), (19, 3, 43, 49), (20, 30, 51, 40), (1, 9, 38, 39), (31, 19, 49, 47), (8, 5, 41, 44), (28, 16, 48, 50), (16, 1, 39, 48), (5, 20, 40, 41), (0, 17, 36, 37), (17, 29, 46, 36), (9, 28, 50, 38), (29, 11, 45, 46), (52, 54, 55, 53), (26, 27, 55, 54), (25, 24, 52, 53), (24, 26, 54, 52), (62, 69, 73, 64), (64, 73, 72, 65), (65, 72, 71, 66), (66, 71, 70, 67), (67, 70, 68, 63), (56, 75, 79, 58), (58, 79, 78, 59), (59, 78, 77, 60), (60, 77, 76, 61), (61, 76, 74, 57), (75, 56, 32, 35)])
me_cube_002.polygons.foreach_set('use_smooth', [True] * 68)
_uv = me_cube_002.uv_layers.new(name='UVMap')
_uv.uv.foreach_set('vector', [0.375, 0.1667, 0.625, 0.1667, 0.625, 0.25, 0.375, 0.25, 0.375, 0.4698, 0.625, 0.4698, 0.625, 0.5, 0.375, 0.5, 0.375, 0.6667, 0.625, 0.6667, 0.625, 0.75, 0.375, 0.75, 0.375, 0.9698, 0.625, 0.9698, 0.625, 1.0, 0.375, 1.0, 0.3448, 0.5833, 0.3448, 0.5, 0.3448, 0.5, 0.3448, 0.5833, 0.8448, 0.5833, 0.8448, 0.5, 0.8448, 0.5, 0.8448, 0.505, 0.8448, 0.5167, 0.8448, 0.5304, 0.8448, 0.546, 0.8448, 0.565, 0.8448, 0.5833, 0.625, 0.6667, 0.6552, 0.6667, 0.6552, 0.75, 0.625, 0.75, 0.6552, 0.6667, 0.8448, 0.6667, 0.8448, 0.75, 0.6552, 0.75, 0.375, 0.75, 0.375, 0.7802, 0.375, 0.7802, 0.375, 0.75, 0.1552, 0.6667, 0.3448, 0.6667, 0.3448, 0.75, 0.1552, 0.75, 0.375, 0.75, 0.625, 0.75, 0.625, 0.7802, 0.375, 0.7802, 0.375, 0.7802, 0.625, 0.7802, 0.625, 0.9698, 0.375, 0.9698, 0.375, 0.25, 0.625, 0.25, 0.625, 0.2802, 0.375, 0.2802, 0.375, 0.2802, 0.625, 0.2802, 0.625, 0.4698, 0.375, 0.4698, 0.1552, 0.5, 0.3448, 0.5, 0.3448, 0.5833, 0.1552, 0.5833, 0.1552, 0.5833, 0.3448, 0.5833, 0.3448, 0.6667, 0.1552, 0.6667, 0.3448, 0.75, 0.3448, 0.6667, 0.3448, 0.6667, 0.3448, 0.75, 0.125, 0.5833, 0.1552, 0.5833, 0.1552, 0.6667, 0.125, 0.6667, 0.6552, 0.5, 0.8448, 0.5, 0.8448, 0.5833, 0.6552, 0.5833, 0.8448, 0.6667, 0.6552, 0.6667, 0.6552, 0.6667, 0.8448, 0.6667, 0.625, 0.5, 0.6552, 0.5, 0.6552, 0.5833, 0.625, 0.5833, 0.625, 0.5833, 0.6552, 0.5833, 0.6552, 0.6667, 0.625, 0.6667, 0.625, 1.0, 0.625, 0.9698, 0.625, 0.9698, 0.625, 1.0, 0.375, 0.9698, 0.375, 1.0, 0.375, 1.0, 0.375, 0.9698, 0.3448, 0.5833, 0.375, 0.5833, 0.375, 0.6667, 0.3448, 0.6667, 0.375, 0.5, 0.625, 0.5, 0.625, 0.5833, 0.375, 0.5833, 0.375, 0.5833, 0.625, 0.5833, 0.625, 0.6667, 0.375, 0.6667, 0.375, 0.0, 0.625, 0.0, 0.625, 0.08333, 0.375, 0.08333, 0.375, 0.08333, 0.625, 0.08333, 0.625, 0.1667, 0.375, 0.1667, 0.8448, 0.75, 0.8448, 0.6667, 0.8448, 0.6667, 0.8448, 0.685, 0.8448, 0.704, 0.8448, 0.7196, 0.8448, 0.7333, 0.8448, 0.745, 0.8448, 0.75, 0.625, 0.2802, 0.625, 0.25, 0.625, 0.25, 0.625, 0.2802, 0.8448, 0.5833, 0.875, 0.5833, 0.875, 0.6667, 0.8448, 0.6667, 0.625, 0.25, 0.625, 0.1667, 0.625, 0.1667, 0.625, 0.185, 0.625, 0.2043, 0.625, 0.2206, 0.625, 0.2346, 0.625, 0.2456, 0.625, 0.25, 0.8448, 0.6667, 0.8448, 0.5833, 0.8448, 0.5833, 0.8448, 0.6667, 0.8448, 0.6667, 0.875, 0.6667, 0.875, 0.685, 0.8448, 0.685, 0.625, 0.08333, 0.625, 0.0, 0.625, 0.0, 0.625, 0.004394, 0.625, 0.01535, 0.625, 0.02936, 0.625, 0.04573, 0.625, 0.065, 0.625, 0.08333, 0.625, 0.1667, 0.625, 0.08333, 0.625, 0.08333, 0.625, 0.1667, 0.3448, 0.6667, 0.375, 0.6667, 0.375, 0.75, 0.3448, 0.75, 0.125, 0.6667, 0.1552, 0.6667, 0.1552, 0.75, 0.125, 0.75, 0.125, 0.5, 0.1552, 0.5, 0.1552, 0.5833, 0.125, 0.5833, 0.3448, 0.5, 0.375, 0.5, 0.375, 0.5833, 0.3448, 0.5833, 0.375, 0.6667, 0.375, 0.75, 0.375, 0.75, 0.375, 0.6667, 0.375, 0.5833, 0.3448, 0.5833, 0.3448, 0.5833, 0.375, 0.5833, 0.375, 0.25, 0.375, 0.2802, 0.375, 0.2802, 0.375, 0.25, 0.3448, 0.6667, 0.375, 0.6667, 0.375, 0.6667, 0.3448, 0.6667, 0.375, 0.4698, 0.375, 0.5, 0.375, 0.5, 0.375, 0.4698, 0.1552, 0.5833, 0.125, 0.5833, 0.125, 0.5833, 0.1552, 0.5833, 0.375, 0.1667, 0.375, 0.25, 0.375, 0.25, 0.375, 0.1667, 0.375, 0.5, 0.375, 0.5833, 0.375, 0.5833, 0.375, 0.5, 0.375, 0.0, 0.375, 0.08333, 0.375, 0.08333, 0.375, 0.0, 0.125, 0.6667, 0.1552, 0.6667, 0.1552, 0.6667, 0.125, 0.6667, 0.1552, 0.5, 0.1552, 0.5833, 0.1552, 0.5833, 0.1552, 0.5, 0.1552, 0.6667, 0.1552, 0.75, 0.1552, 0.75, 0.1552, 0.6667, 0.6552, 0.5833, 0.8448, 0.5833, 0.8448, 0.6667, 0.6552, 0.6667, 0.8448, 0.5833, 0.8448, 0.6667, 0.8448, 0.6667, 0.8448, 0.5833, 0.6552, 0.6667, 0.6552, 0.5833, 0.6552, 0.5833, 0.6552, 0.6667, 0.6552, 0.5833, 0.8448, 0.5833, 0.8448, 0.5833, 0.6552, 0.5833, 0.8448, 0.685, 0.875, 0.685, 0.875, 0.7051, 0.8448, 0.7051, 0.8448, 0.7051, 0.875, 0.7051, 0.875, 0.75, 0.8448, 0.75, 0.625, 0.9698, 0.625, 1.0, 0.625, 1.0, 0.625, 0.9698, 0.625, 0.9698, 0.625, 1.0, 0.625, 1.0, 0.625, 0.9698, 0.625, 0.9698, 0.625, 1.0, 0.625, 1.0, 0.625, 0.9698, 0.875, 0.565, 0.8448, 0.565, 0.8448, 0.5449, 0.875, 0.5449, 0.875, 0.5449, 0.8448, 0.5449, 0.8448, 0.5, 0.875, 0.5, 0.625, 0.25, 0.625, 0.2802, 0.625, 0.2802, 0.625, 0.25, 0.625, 0.25, 0.625, 0.2802, 0.625, 0.2802, 0.625, 0.25, 0.625, 0.25, 0.625, 0.2802, 0.625, 0.2802, 0.625, 0.25, 0.8448, 0.565, 0.875, 0.565, 0.875, 0.5833, 0.8448, 0.5833])
me_cube_002.update()
me_cube_003 = bpy.data.meshes.new('Cube.003')
me_cube_003.from_pydata([(0.8993, 0.5987, 0.2683), (0.8993, -0.5987, 0.2683), (-0.9795, 0.5987, 0.2683), (-0.9795, -0.5987, 0.2683), (0.8993, 0.5987, 0.5815), (0.8993, -0.5987, 0.5815), (-0.9795, 0.5987, 0.5815), (-0.9795, -0.5987, 0.5815)], [], [(0, 1, 3, 2), (4, 6, 7, 5), (0, 2, 6, 4), (1, 0, 4, 5), (3, 1, 5, 7), (2, 3, 7, 6)])
me_cube_003.polygons.foreach_set('use_smooth', [True] * 6)
_uv = me_cube_003.uv_layers.new(name='UVMap')
_uv.uv.foreach_set('vector', [0.6552, 0.5833, 0.6552, 0.6667, 0.8448, 0.6667, 0.8448, 0.5833, 0.6552, 0.5833, 0.8448, 0.5833, 0.8448, 0.6667, 0.6552, 0.6667, 0.6552, 0.5833, 0.8448, 0.5833, 0.8448, 0.5833, 0.6552, 0.5833, 0.6552, 0.6667, 0.6552, 0.5833, 0.6552, 0.5833, 0.6552, 0.6667, 0.8448, 0.6667, 0.6552, 0.6667, 0.6552, 0.6667, 0.8448, 0.6667, 0.8448, 0.5833, 0.8448, 0.6667, 0.8448, 0.6667, 0.8448, 0.5833])
me_cube_003.update()
me_cube_004 = bpy.data.meshes.new('Cube.004')
me_cube_004.from_pydata([(-0.5381, 0.8409, 0.421), (-0.5381, -0.8409, 0.421), (0.6422, 0.8409, 0.421), (0.6422, -0.8409, 0.421), (-0.5381, 0.774, 0.5215), (-0.5381, 0.4707, 0.6418), (-0.5381, 0.7314, 0.5586), (-0.5381, 0.6686, 0.5922), (-0.5381, 0.5962, 0.6188), (-0.5381, 0.5266, 0.6359), (-0.5381, -0.4707, 0.6418), (-0.5381, -0.774, 0.5215), (-0.5381, -0.5266, 0.6359), (-0.5381, -0.5962, 0.6188), (-0.5381, -0.6686, 0.5922), (-0.5381, -0.7314, 0.5586), (0.6422, 0.4707, 0.6418), (0.6422, 0.774, 0.5215), (0.6422, 0.5266, 0.6359), (0.6422, 0.5962, 0.6188), (0.6422, 0.6686, 0.5922), (0.6422, 0.7314, 0.5586), (0.6422, -0.774, 0.5215), (0.6422, -0.4707, 0.6418), (0.6422, -0.7314, 0.5586), (0.6422, -0.6686, 0.5922), (0.6422, -0.5962, 0.6188), (0.6422, -0.5266, 0.6359)], [], [(17, 4, 0, 2), (11, 22, 3, 1), (16, 5, 9, 18), (18, 9, 8, 19), (19, 8, 7, 20), (20, 7, 6, 21), (21, 6, 4, 17), (22, 11, 15, 24), (24, 15, 14, 25), (25, 14, 13, 26), (26, 13, 12, 27), (27, 12, 10, 23), (5, 16, 23, 10)])
me_cube_004.polygons.foreach_set('use_smooth', [True] * 13)
_uv = me_cube_004.uv_layers.new(name='UVMap')
_uv.uv.foreach_set('vector', [0.8448, 0.5833, 0.6552, 0.5833, 0.6552, 0.5833, 0.8448, 0.5833, 0.6552, 0.6667, 0.8448, 0.6667, 0.8448, 0.6667, 0.6552, 0.6667, 0.8448, 0.5933, 0.6552, 0.5933, 0.6552, 0.5902, 0.8448, 0.5902, 0.8448, 0.5902, 0.6552, 0.5902, 0.6552, 0.5874, 0.8448, 0.5874, 0.8448, 0.5874, 0.6552, 0.5874, 0.6552, 0.5833, 0.8448, 0.5833, 0.8448, 0.5833, 0.6552, 0.5833, 0.6552, 0.5833, 0.8448, 0.5833, 0.8448, 0.5833, 0.6552, 0.5833, 0.6552, 0.5833, 0.8448, 0.5833, 0.8448, 0.6667, 0.6552, 0.6667, 0.6552, 0.6667, 0.8448, 0.6667, 0.8448, 0.6667, 0.6552, 0.6667, 0.6552, 0.6667, 0.8448, 0.6667, 0.8448, 0.6667, 0.6552, 0.6667, 0.6552, 0.6626, 0.8448, 0.6626, 0.8448, 0.6626, 0.6552, 0.6626, 0.6552, 0.6598, 0.8448, 0.6598, 0.8448, 0.6598, 0.6552, 0.6598, 0.6552, 0.6567, 0.8448, 0.6567, 0.6552, 0.5933, 0.8448, 0.5933, 0.8448, 0.6567, 0.6552, 0.6567])
me_cube_004.update()
me_cube_005 = bpy.data.meshes.new('Cube.005')
me_cube_005.from_pydata([(0.139, 0.174, -0.03163), (0.1774, 0.2125, 0.07952), (0.139, -0.174, -0.03163), (0.1774, -0.2125, 0.07952), (-0.139, 0.174, -0.03163), (-0.1774, 0.2125, 0.07952), (-0.139, -0.174, -0.03163), (-0.1774, -0.2125, 0.07952), (0.1453, -0.1409, -0.0343), (0.1561, -0.09978, -0.03782), (0.1638, -0.05149, -0.04079), (0.1667, 0.0, -0.04212), (0.1638, 0.05149, -0.04079), (0.1561, 0.09978, -0.03782), (0.1453, 0.1409, -0.0343), (0.1574, 0.1976, -0.02573), (0.1791, 0.2297, -0.01598), (0.1999, 0.2602, -0.003564), (0.218, 0.282, 0.01086), (0.2254, 0.2899, 0.02718), (0.2187, 0.2788, 0.04488), (0.1977, 0.247, 0.06421), (0.1602, 0.1479, 0.09059), (0.1516, 0.0965, 0.09666), (0.1588, 0.04962, 0.09773), (0.1613, 0.0, 0.0987), (0.1588, -0.04962, 0.09773), (0.1516, -0.0965, 0.09666), (0.1602, -0.1479, 0.09059), (0.1977, -0.247, 0.06421), (0.2187, -0.2788, 0.04488), (0.2254, -0.2899, 0.02718), (0.218, -0.282, 0.01086), (0.1999, -0.2602, -0.003564), (0.1791, -0.2297, -0.01598), (0.1574, -0.1976, -0.02573), (-0.1168, -0.1879, -0.03502), (-0.08124, -0.1962, -0.03781), (-0.04098, -0.2019, -0.03977), (0.0, -0.2053, -0.04077), (0.04098, -0.2019, -0.03977), (0.08124, -0.1962, -0.03781), (0.1168, -0.1879, -0.03502), (0.1545, -0.2377, 0.0839), (0.104, -0.2415, 0.09424), (0.04599, -0.228, 0.1072), (0.0, -0.2148, 0.1133), (-0.04599, -0.228, 0.1072), (-0.104, -0.2415, 0.09424), (-0.1545, -0.2377, 0.0839), (-0.1977, -0.247, 0.06421), (-0.2187, -0.2788, 0.04488), (-0.2254, -0.2899, 0.02718), (-0.218, -0.282, 0.01086), (-0.1999, -0.2602, -0.003564), (-0.1791, -0.2297, -0.01598), (-0.1574, -0.1976, -0.02573), (-0.1453, 0.1409, -0.0343), (-0.1561, 0.09978, -0.03782), (-0.1638, 0.05149, -0.04079), (-0.1667, 0.0, -0.04212), (-0.1638, -0.05149, -0.04079), (-0.1561, -0.09978, -0.03782), (-0.1453, -0.1409, -0.0343), (-0.1602, -0.1479, 0.09059), (-0.1516, -0.0965, 0.09666), (-0.1588, -0.04962, 0.09773), (-0.1613, 0.0, 0.0987), (-0.1588, 0.04962, 0.09773), (-0.1516, 0.0965, 0.09666), (-0.1602, 0.1479, 0.09059), (-0.1977, 0.247, 0.06421), (-0.2187, 0.2788, 0.04488), (-0.2254, 0.2899, 0.02718), (-0.218, 0.282, 0.01086), (-0.1999, 0.2602, -0.003564), (-0.1791, 0.2297, -0.01598), (-0.1574, 0.1976, -0.02573), (0.1168, 0.1879, -0.03502), (0.08124, 0.1962, -0.03781), (0.04098, 0.2019, -0.03977), (0.0, 0.2053, -0.04077), (-0.04098, 0.2019, -0.03977), (-0.08124, 0.1962, -0.03781), (-0.1168, 0.1879, -0.03502), (-0.1545, 0.2377, 0.0839), (-0.104, 0.2415, 0.09424), (-0.04599, 0.228, 0.1072), (0.0, 0.2148, 0.1133), (0.04599, 0.228, 0.1072), (0.104, 0.2415, 0.09424), (0.1545, 0.2377, 0.0839), (0.1667, 0.145, -0.02476), (0.1866, 0.155, -0.01247), (0.205, 0.1666, 0.001913), (0.2172, 0.1747, 0.01819), (0.2199, 0.175, 0.03581), (0.2111, 0.1674, 0.05407), (0.1895, 0.1551, 0.07294), (0.1806, 0.1018, -0.0277), (0.198, 0.1061, -0.01416), (0.2113, 0.1094, 0.0002413), (0.2219, 0.1097, 0.01389), (0.2232, 0.1068, 0.02981), (0.2087, 0.1029, 0.0514), (0.1811, 0.09908, 0.07656), (0.1902, 0.05233, -0.0307), (0.2091, 0.05421, -0.01702), (0.2203, 0.05599, -0.000618), (0.2239, 0.05664, 0.01775), (0.2196, 0.05551, 0.03737), (0.2074, 0.05332, 0.05767), (0.1871, 0.05103, 0.07811), (0.1937, 0.0, -0.03201), (0.2129, 0.0, -0.01827), (0.2244, 0.0, -0.001801), (0.228, 0.0, 0.01671), (0.2236, 0.0, 0.03664), (0.2111, 0.0, 0.05746), (0.1902, 0.0, 0.07853), (0.1902, -0.05233, -0.0307), (0.2091, -0.05421, -0.01702), (0.2203, -0.05599, -0.000618), (0.2239, -0.05664, 0.01775), (0.2196, -0.05551, 0.03737), (0.2074, -0.05332, 0.05767), (0.1871, -0.05103, 0.07811), (0.1806, -0.1018, -0.0277), (0.198, -0.1061, -0.01416), (0.2113, -0.1094, 0.0002413), (0.2219, -0.1097, 0.01389), (0.2232, -0.1068, 0.02981), (0.2087, -0.1029, 0.0514), (0.1811, -0.09908, 0.07656), (0.1667, -0.145, -0.02476), (0.1866, -0.155, -0.01247), (0.205, -0.1666, 0.001913), (0.2172, -0.1747, 0.01819), (0.2199, -0.175, 0.03581), (0.2111, -0.1674, 0.05407), (0.1895, -0.1551, 0.07294), (0.1312, -0.2351, -0.02906), (0.1534, -0.277, -0.01995), (0.1807, -0.31, -0.007818), (0.1985, -0.3325, 0.007172), (0.2064, -0.3442, 0.02341), (0.2075, -0.3392, 0.0403), (0.1925, -0.3058, 0.05898), (0.08944, -0.2409, -0.02995), (0.09932, -0.2751, -0.01835), (0.1125, -0.2986, -0.004059), (0.1258, -0.314, 0.01204), (0.1357, -0.3224, 0.02914), (0.1401, -0.3206, 0.04685), (0.131, -0.298, 0.067), (0.04169, -0.2383, -0.02972), (0.04391, -0.2704, -0.01685), (0.04604, -0.292, -0.001153), (0.04782, -0.3041, 0.01665), (0.04935, -0.308, 0.03576), (0.05106, -0.3031, 0.0558), (0.05118, -0.2829, 0.07823), (0.0, -0.2442, -0.0311), (0.0, -0.2773, -0.0182), (0.0, -0.3, -0.002563), (0.0, -0.3125, 0.0154), (0.0, -0.3148, 0.03517), (0.0, -0.3038, 0.0573), (0.0, -0.2707, 0.08448), (-0.04169, -0.2383, -0.02972), (-0.04391, -0.2704, -0.01685), (-0.04604, -0.292, -0.001153), (-0.04782, -0.3041, 0.01665), (-0.04935, -0.308, 0.03576), (-0.05106, -0.3031, 0.0558), (-0.05118, -0.2829, 0.07823), (-0.08944, -0.2409, -0.02995), (-0.09932, -0.2751, -0.01835), (-0.1125, -0.2986, -0.004059), (-0.1258, -0.314, 0.01204), (-0.1357, -0.3224, 0.02914), (-0.1401, -0.3206, 0.04685), (-0.131, -0.298, 0.067), (-0.1312, -0.2351, -0.02906), (-0.1534, -0.277, -0.01995), (-0.1807, -0.31, -0.007818), (-0.1985, -0.3325, 0.007172), (-0.2064, -0.3442, 0.02341), (-0.2075, -0.3392, 0.0403), (-0.1925, -0.3058, 0.05898), (-0.1667, -0.145, -0.02476), (-0.1866, -0.155, -0.01247), (-0.205, -0.1666, 0.001913), (-0.2172, -0.1747, 0.01819), (-0.2199, -0.175, 0.03581), (-0.2111, -0.1674, 0.05407), (-0.1895, -0.1551, 0.07294), (-0.1806, -0.1018, -0.0277), (-0.198, -0.1061, -0.01416), (-0.2113, -0.1094, 0.0002413), (-0.2219, -0.1097, 0.01389), (-0.2232, -0.1068, 0.02981), (-0.2087, -0.1029, 0.0514), (-0.1811, -0.09908, 0.07656), (-0.1902, -0.05233, -0.0307), (-0.2091, -0.05421, -0.01702), (-0.2203, -0.05599, -0.000618), (-0.2239, -0.05664, 0.01775), (-0.2196, -0.05551, 0.03737), (-0.2074, -0.05332, 0.05767), (-0.1871, -0.05103, 0.07811), (-0.1937, 0.0, -0.03201), (-0.2129, 0.0, -0.01827), (-0.2244, 0.0, -0.001801), (-0.228, 0.0, 0.01671), (-0.2236, 0.0, 0.03664), (-0.2111, 0.0, 0.05746), (-0.1902, 0.0, 0.07853), (-0.1902, 0.05233, -0.0307), (-0.2091, 0.05421, -0.01702), (-0.2203, 0.05599, -0.000618), (-0.2239, 0.05664, 0.01775), (-0.2196, 0.05551, 0.03737), (-0.2074, 0.05332, 0.05767), (-0.1871, 0.05103, 0.07811), (-0.1806, 0.1018, -0.0277), (-0.198, 0.1061, -0.01416), (-0.2113, 0.1094, 0.0002413), (-0.2219, 0.1097, 0.01389), (-0.2232, 0.1068, 0.02981), (-0.2087, 0.1029, 0.0514), (-0.1811, 0.09908, 0.07656), (-0.1667, 0.145, -0.02476), (-0.1866, 0.155, -0.01247), (-0.205, 0.1666, 0.001913), (-0.2172, 0.1747, 0.01819), (-0.2199, 0.175, 0.03581), (-0.2111, 0.1674, 0.05407), (-0.1895, 0.1551, 0.07294), (-0.1312, 0.2351, -0.02906), (-0.1534, 0.277, -0.01995), (-0.1807, 0.31, -0.007818), (-0.1985, 0.3325, 0.007172), (-0.2064, 0.3442, 0.02341), (-0.2075, 0.3392, 0.0403), (-0.1925, 0.3058, 0.05898), (-0.08944, 0.2409, -0.02995), (-0.09932, 0.2751, -0.01835), (-0.1125, 0.2986, -0.004059), (-0.1258, 0.314, 0.01204), (-0.1357, 0.3224, 0.02914), (-0.1401, 0.3206, 0.04685), (-0.131, 0.298, 0.067), (-0.04169, 0.2383, -0.02972), (-0.04391, 0.2704, -0.01685), (-0.04604, 0.292, -0.001153), (-0.04782, 0.3041, 0.01665), (-0.04935, 0.308, 0.03576), (-0.05106, 0.3031, 0.0558), (-0.05118, 0.2829, 0.07823), (0.0, 0.2442, -0.0311), (0.0, 0.2773, -0.0182), (0.0, 0.3, -0.002563), (0.0, 0.3125, 0.0154), (0.0, 0.3148, 0.03517), (0.0, 0.3038, 0.0573), (0.0, 0.2707, 0.08448), (0.04169, 0.2383, -0.02972), (0.04391, 0.2704, -0.01685), (0.04604, 0.292, -0.001153), (0.04782, 0.3041, 0.01665), (0.04935, 0.308, 0.03576), (0.05106, 0.3031, 0.0558), (0.05118, 0.2829, 0.07823), (0.08944, 0.2409, -0.02995), (0.09932, 0.2751, -0.01835), (0.1125, 0.2986, -0.004059), (0.1258, 0.314, 0.01204), (0.1357, 0.3224, 0.02914), (0.1401, 0.3206, 0.04685), (0.131, 0.298, 0.067), (0.1312, 0.2351, -0.02906), (0.1534, 0.277, -0.01995), (0.1807, 0.31, -0.007818), (0.1985, 0.3325, 0.007172), (0.2064, 0.3442, 0.02341), (0.2075, 0.3392, 0.0403), (0.1925, 0.3058, 0.05898), (0.1171, -0.1454, -0.04036), (0.08196, -0.1534, -0.04415), (0.04203, -0.1599, -0.04652), (0.0, -0.1625, -0.04734), (-0.04203, -0.1599, -0.04652), (-0.08196, -0.1534, -0.04415), (-0.1171, -0.1454, -0.04036), (0.1242, -0.1021, -0.04436), (0.08634, -0.1067, -0.04793), (0.04425, -0.1108, -0.0496), (0.0, -0.1126, -0.05017), (-0.04425, -0.1108, -0.0496), (-0.08634, -0.1067, -0.04793), (-0.1242, -0.1021, -0.04436), (0.1299, -0.05247, -0.04674), (0.09, -0.05455, -0.04939), (0.04605, -0.05662, -0.0501), (0.0, -0.0576, -0.05027), (-0.04605, -0.05662, -0.0501), (-0.09, -0.05455, -0.04939), (-0.1299, -0.05247, -0.04674), (0.1322, 0.0, -0.04774), (0.0916, 0.0, -0.04993), (0.04689, 0.0, -0.05066), (0.0, 0.0, -0.05079), (-0.04689, 0.0, -0.05066), (-0.0916, 0.0, -0.04993), (-0.1322, 0.0, -0.04774), (0.1299, 0.05247, -0.04674), (0.09, 0.05455, -0.04939), (0.04605, 0.05662, -0.0501), (0.0, 0.0576, -0.05027), (-0.04605, 0.05662, -0.0501), (-0.09, 0.05455, -0.04939), (-0.1299, 0.05247, -0.04674), (0.1242, 0.1021, -0.04436), (0.08634, 0.1067, -0.04793), (0.04425, 0.1108, -0.0496), (0.0, 0.1126, -0.05017), (-0.04425, 0.1108, -0.0496), (-0.08634, 0.1067, -0.04793), (-0.1242, 0.1021, -0.04436), (0.1171, 0.1454, -0.04036), (0.08196, 0.1534, -0.04415), (0.04203, 0.1599, -0.04652), (0.0, 0.1625, -0.04734), (-0.04203, 0.1599, -0.04652), (-0.08196, 0.1534, -0.04415), (-0.1171, 0.1454, -0.04036), (-0.1267, -0.1534, 0.1053), (-0.08259, -0.1574, 0.1194), (-0.03879, -0.154, 0.1295), (0.0, -0.156, 0.1326), (0.03879, -0.154, 0.1295), (0.08259, -0.1574, 0.1194), (0.1267, -0.1534, 0.1053), (-0.1178, -0.09766, 0.1131), (-0.07979, -0.101, 0.1267), (-0.04014, -0.1039, 0.1365), (0.0, -0.1052, 0.14), (0.04014, -0.1039, 0.1365), (0.07979, -0.101, 0.1267), (0.1178, -0.09766, 0.1131), (-0.1232, -0.04991, 0.1148), (-0.08304, -0.05112, 0.1284), (-0.04149, -0.05207, 0.1372), (0.0, -0.05254, 0.1402), (0.04149, -0.05207, 0.1372), (0.08304, -0.05112, 0.1284), (0.1232, -0.04991, 0.1148), (-0.1249, 0.0, 0.1161), (-0.08406, 0.0, 0.1291), (-0.04204, 0.0, 0.1377), (0.0, 0.0, 0.1409), (0.04204, 0.0, 0.1377), (0.08406, 0.0, 0.1291), (0.1249, 0.0, 0.1161), (-0.1232, 0.04991, 0.1148), (-0.08304, 0.05112, 0.1284), (-0.04149, 0.05207, 0.1372), (0.0, 0.05254, 0.1402), (0.04149, 0.05207, 0.1372), (0.08304, 0.05112, 0.1284), (0.1232, 0.04991, 0.1148), (-0.1178, 0.09766, 0.1131), (-0.07979, 0.101, 0.1267), (-0.04014, 0.1039, 0.1365), (0.0, 0.1052, 0.14), (0.04014, 0.1039, 0.1365), (0.07979, 0.101, 0.1267), (0.1178, 0.09766, 0.1131), (-0.1267, 0.1534, 0.1053), (-0.08259, 0.1574, 0.1194), (-0.03879, 0.154, 0.1295), (0.0, 0.156, 0.1326), (0.03879, 0.154, 0.1295), (0.08259, 0.1574, 0.1194), (0.1267, 0.1534, 0.1053)], [], [(92, 93, 100, 99), (93, 94, 101, 100), (94, 95, 102, 101), (95, 96, 103, 102), (96, 97, 104, 103), (97, 98, 105, 104), (99, 100, 107, 106), (100, 101, 108, 107), (101, 102, 109, 108), (102, 103, 110, 109), (103, 104, 111, 110), (104, 105, 112, 111), (106, 107, 114, 113), (107, 108, 115, 114), (108, 109, 116, 115), (109, 110, 117, 116), (110, 111, 118, 117), (111, 112, 119, 118), (113, 114, 121, 120), (114, 115, 122, 121), (115, 116, 123, 122), (116, 117, 124, 123), (117, 118, 125, 124), (118, 119, 126, 125), (120, 121, 128, 127), (121, 122, 129, 128), (122, 123, 130, 129), (123, 124, 131, 130), (124, 125, 132, 131), (125, 126, 133, 132), (127, 128, 135, 134), (128, 129, 136, 135), (129, 130, 137, 136), (130, 131, 138, 137), (131, 132, 139, 138), (132, 133, 140, 139), (0, 15, 92, 14), (15, 16, 93, 92), (16, 17, 94, 93), (17, 18, 95, 94), (18, 19, 96, 95), (19, 20, 97, 96), (20, 21, 98, 97), (21, 1, 22, 98), (98, 22, 23, 105), (105, 23, 24, 112), (112, 24, 25, 119), (119, 25, 26, 126), (126, 26, 27, 133), (133, 27, 28, 140), (140, 28, 3, 29), (139, 140, 29, 30), (138, 139, 30, 31), (137, 138, 31, 32), (136, 137, 32, 33), (135, 136, 33, 34), (134, 135, 34, 35), (8, 134, 35, 2), (9, 127, 134, 8), (10, 120, 127, 9), (11, 113, 120, 10), (12, 106, 113, 11), (13, 99, 106, 12), (14, 92, 99, 13), (141, 142, 149, 148), (142, 143, 150, 149), (143, 144, 151, 150), (144, 145, 152, 151), (145, 146, 153, 152), (146, 147, 154, 153), (148, 149, 156, 155), (149, 150, 157, 156), (150, 151, 158, 157), (151, 152, 159, 158), (152, 153, 160, 159), (153, 154, 161, 160), (155, 156, 163, 162), (156, 157, 164, 163), (157, 158, 165, 164), (158, 159, 166, 165), (159, 160, 167, 166), (160, 161, 168, 167), (162, 163, 170, 169), (163, 164, 171, 170), (164, 165, 172, 171), (165, 166, 173, 172), (166, 167, 174, 173), (167, 168, 175, 174), (169, 170, 177, 176), (170, 171, 178, 177), (171, 172, 179, 178), (172, 173, 180, 179), (173, 174, 181, 180), (174, 175, 182, 181), (176, 177, 184, 183), (177, 178, 185, 184), (178, 179, 186, 185), (179, 180, 187, 186), (180, 181, 188, 187), (181, 182, 189, 188), (2, 35, 141, 42), (35, 34, 142, 141), (34, 33, 143, 142), (33, 32, 144, 143), (32, 31, 145, 144), (31, 30, 146, 145), (30, 29, 147, 146), (29, 3, 43, 147), (147, 43, 44, 154), (154, 44, 45, 161), (161, 45, 46, 168), (168, 46, 47, 175), (175, 47, 48, 182), (182, 48, 49, 189), (189, 49, 7, 50), (188, 189, 50, 51), (187, 188, 51, 52), (186, 187, 52, 53), (185, 186, 53, 54), (184, 185, 54, 55), (183, 184, 55, 56), (36, 183, 56, 6), (37, 176, 183, 36), (38, 169, 176, 37), (39, 162, 169, 38), (40, 155, 162, 39), (41, 148, 155, 40), (42, 141, 148, 41), (190, 191, 198, 197), (191, 192, 199, 198), (192, 193, 200, 199), (193, 194, 201, 200), (194, 195, 202, 201), (195, 196, 203, 202), (197, 198, 205, 204), (198, 199, 206, 205), (199, 200, 207, 206), (200, 201, 208, 207), (201, 202, 209, 208), (202, 203, 210, 209), (204, 205, 212, 211), (205, 206, 213, 212), (206, 207, 214, 213), (207, 208, 215, 214), (208, 209, 216, 215), (209, 210, 217, 216), (211, 212, 219, 218), (212, 213, 220, 219), (213, 214, 221, 220), (214, 215, 222, 221), (215, 216, 223, 222), (216, 217, 224, 223), (218, 219, 226, 225), (219, 220, 227, 226), (220, 221, 228, 227), (221, 222, 229, 228), (222, 223, 230, 229), (223, 224, 231, 230), (225, 226, 233, 232), (226, 227, 234, 233), (227, 228, 235, 234), (228, 229, 236, 235), (229, 230, 237, 236), (230, 231, 238, 237), (6, 56, 190, 63), (56, 55, 191, 190), (55, 54, 192, 191), (54, 53, 193, 192), (53, 52, 194, 193), (52, 51, 195, 194), (51, 50, 196, 195), (50, 7, 64, 196), (196, 64, 65, 203), (203, 65, 66, 210), (210, 66, 67, 217), (217, 67, 68, 224), (224, 68, 69, 231), (231, 69, 70, 238), (238, 70, 5, 71), (237, 238, 71, 72), (236, 237, 72, 73), (235, 236, 73, 74), (234, 235, 74, 75), (233, 234, 75, 76), (232, 233, 76, 77), (57, 232, 77, 4), (58, 225, 232, 57), (59, 218, 225, 58), (60, 211, 218, 59), (61, 204, 211, 60), (62, 197, 204, 61), (63, 190, 197, 62), (239, 240, 247, 246), (240, 241, 248, 247), (241, 242, 249, 248), (242, 243, 250, 249), (243, 244, 251, 250), (244, 245, 252, 251), (246, 247, 254, 253), (247, 248, 255, 254), (248, 249, 256, 255), (249, 250, 257, 256), (250, 251, 258, 257), (251, 252, 259, 258), (253, 254, 261, 260), (254, 255, 262, 261), (255, 256, 263, 262), (256, 257, 264, 263), (257, 258, 265, 264), (258, 259, 266, 265), (260, 261, 268, 267), (261, 262, 269, 268), (262, 263, 270, 269), (263, 264, 271, 270), (264, 265, 272, 271), (265, 266, 273, 272), (267, 268, 275, 274), (268, 269, 276, 275), (269, 270, 277, 276), (270, 271, 278, 277), (271, 272, 279, 278), (272, 273, 280, 279), (274, 275, 282, 281), (275, 276, 283, 282), (276, 277, 284, 283), (277, 278, 285, 284), (278, 279, 286, 285), (279, 280, 287, 286), (4, 77, 239, 84), (77, 76, 240, 239), (76, 75, 241, 240), (75, 74, 242, 241), (74, 73, 243, 242), (73, 72, 244, 243), (72, 71, 245, 244), (71, 5, 85, 245), (245, 85, 86, 252), (252, 86, 87, 259), (259, 87, 88, 266), (266, 88, 89, 273), (273, 89, 90, 280), (280, 90, 91, 287), (287, 91, 1, 21), (286, 287, 21, 20), (285, 286, 20, 19), (284, 285, 19, 18), (283, 284, 18, 17), (282, 283, 17, 16), (281, 282, 16, 15), (78, 281, 15, 0), (79, 274, 281, 78), (80, 267, 274, 79), (81, 260, 267, 80), (82, 253, 260, 81), (83, 246, 253, 82), (84, 239, 246, 83), (288, 289, 296, 295), (289, 290, 297, 296), (290, 291, 298, 297), (291, 292, 299, 298), (292, 293, 300, 299), (293, 294, 301, 300), (295, 296, 303, 302), (296, 297, 304, 303), (297, 298, 305, 304), (298, 299, 306, 305), (299, 300, 307, 306), (300, 301, 308, 307), (302, 303, 310, 309), (303, 304, 311, 310), (304, 305, 312, 311), (305, 306, 313, 312), (306, 307, 314, 313), (307, 308, 315, 314), (309, 310, 317, 316), (310, 311, 318, 317), (311, 312, 319, 318), (312, 313, 320, 319), (313, 314, 321, 320), (314, 315, 322, 321), (316, 317, 324, 323), (317, 318, 325, 324), (318, 319, 326, 325), (319, 320, 327, 326), (320, 321, 328, 327), (321, 322, 329, 328), (323, 324, 331, 330), (324, 325, 332, 331), (325, 326, 333, 332), (326, 327, 334, 333), (327, 328, 335, 334), (328, 329, 336, 335), (2, 42, 288, 8), (42, 41, 289, 288), (41, 40, 290, 289), (40, 39, 291, 290), (39, 38, 292, 291), (38, 37, 293, 292), (37, 36, 294, 293), (36, 6, 63, 294), (294, 63, 62, 301), (301, 62, 61, 308), (308, 61, 60, 315), (315, 60, 59, 322), (322, 59, 58, 329), (329, 58, 57, 336), (336, 57, 4, 84), (335, 336, 84, 83), (334, 335, 83, 82), (333, 334, 82, 81), (332, 333, 81, 80), (331, 332, 80, 79), (330, 331, 79, 78), (14, 330, 78, 0), (13, 323, 330, 14), (12, 316, 323, 13), (11, 309, 316, 12), (10, 302, 309, 11), (9, 295, 302, 10), (8, 288, 295, 9), (337, 338, 345, 344), (338, 339, 346, 345), (339, 340, 347, 346), (340, 341, 348, 347), (341, 342, 349, 348), (342, 343, 350, 349), (344, 345, 352, 351), (345, 346, 353, 352), (346, 347, 354, 353), (347, 348, 355, 354), (348, 349, 356, 355), (349, 350, 357, 356), (351, 352, 359, 358), (352, 353, 360, 359), (353, 354, 361, 360), (354, 355, 362, 361), (355, 356, 363, 362), (356, 357, 364, 363), (358, 359, 366, 365), (359, 360, 367, 366), (360, 361, 368, 367), (361, 362, 369, 368), (362, 363, 370, 369), (363, 364, 371, 370), (365, 366, 373, 372), (366, 367, 374, 373), (367, 368, 375, 374), (368, 369, 376, 375), (369, 370, 377, 376), (370, 371, 378, 377), (372, 373, 380, 379), (373, 374, 381, 380), (374, 375, 382, 381), (375, 376, 383, 382), (376, 377, 384, 383), (377, 378, 385, 384), (7, 49, 337, 64), (49, 48, 338, 337), (48, 47, 339, 338), (47, 46, 340, 339), (46, 45, 341, 340), (45, 44, 342, 341), (44, 43, 343, 342), (43, 3, 28, 343), (343, 28, 27, 350), (350, 27, 26, 357), (357, 26, 25, 364), (364, 25, 24, 371), (371, 24, 23, 378), (378, 23, 22, 385), (385, 22, 1, 91), (384, 385, 91, 90), (383, 384, 90, 89), (382, 383, 89, 88), (381, 382, 88, 87), (380, 381, 87, 86), (379, 380, 86, 85), (70, 379, 85, 5), (69, 372, 379, 70), (68, 365, 372, 69), (67, 358, 365, 68), (66, 351, 358, 67), (65, 344, 351, 66), (64, 337, 344, 65)])
me_cube_005.polygons.foreach_set('use_smooth', [True] * 384)
_uv = me_cube_005.uv_layers.new(name='UVMap')
_uv.uv.foreach_set('vector', [0.4063, 0.03125, 0.4375, 0.03125, 0.4375, 0.0625, 0.4063, 0.0625, 0.4375, 0.03125, 0.4688, 0.03125, 0.4688, 0.0625, 0.4375, 0.0625, 0.4688, 0.03125, 0.5, 0.03125, 0.5, 0.0625, 0.4688, 0.0625, 0.5, 0.03125, 0.5312, 0.03125, 0.5312, 0.0625, 0.5, 0.0625, 0.5312, 0.03125, 0.5625, 0.03125, 0.5625, 0.0625, 0.5312, 0.0625, 0.5625, 0.03125, 0.5938, 0.03125, 0.5938, 0.0625, 0.5625, 0.0625, 0.4063, 0.0625, 0.4375, 0.0625, 0.4375, 0.09375, 0.4063, 0.09375, 0.4375, 0.0625, 0.4688, 0.0625, 0.4688, 0.09375, 0.4375, 0.09375, 0.4688, 0.0625, 0.5, 0.0625, 0.5, 0.09375, 0.4688, 0.09375, 0.5, 0.0625, 0.5312, 0.0625, 0.5313, 0.09375, 0.5, 0.09375, 0.5312, 0.0625, 0.5625, 0.0625, 0.5625, 0.09375, 0.5313, 0.09375, 0.5625, 0.0625, 0.5938, 0.0625, 0.5938, 0.09375, 0.5625, 0.09375, 0.4063, 0.09375, 0.4375, 0.09375, 0.4375, 0.125, 0.4063, 0.125, 0.4375, 0.09375, 0.4688, 0.09375, 0.4688, 0.125, 0.4375, 0.125, 0.4688, 0.09375, 0.5, 0.09375, 0.5, 0.125, 0.4688, 0.125, 0.5, 0.09375, 0.5313, 0.09375, 0.5312, 0.125, 0.5, 0.125, 0.5313, 0.09375, 0.5625, 0.09375, 0.5625, 0.125, 0.5312, 0.125, 0.5625, 0.09375, 0.5938, 0.09375, 0.5938, 0.125, 0.5625, 0.125, 0.4063, 0.125, 0.4375, 0.125, 0.4375, 0.1562, 0.4063, 0.1563, 0.4375, 0.125, 0.4688, 0.125, 0.4688, 0.1563, 0.4375, 0.1562, 0.4688, 0.125, 0.5, 0.125, 0.5, 0.1562, 0.4688, 0.1563, 0.5, 0.125, 0.5312, 0.125, 0.5313, 0.1563, 0.5, 0.1562, 0.5312, 0.125, 0.5625, 0.125, 0.5625, 0.1562, 0.5313, 0.1563, 0.5625, 0.125, 0.5938, 0.125, 0.5938, 0.1562, 0.5625, 0.1562, 0.4063, 0.1563, 0.4375, 0.1562, 0.4375, 0.1875, 0.4063, 0.1875, 0.4375, 0.1562, 0.4688, 0.1563, 0.4688, 0.1875, 0.4375, 0.1875, 0.4688, 0.1563, 0.5, 0.1562, 0.5, 0.1875, 0.4688, 0.1875, 0.5, 0.1562, 0.5313, 0.1563, 0.5312, 0.1875, 0.5, 0.1875, 0.5313, 0.1563, 0.5625, 0.1562, 0.5625, 0.1875, 0.5312, 0.1875, 0.5625, 0.1562, 0.5938, 0.1562, 0.5938, 0.1875, 0.5625, 0.1875, 0.4063, 0.1875, 0.4375, 0.1875, 0.4375, 0.2188, 0.4063, 0.2188, 0.4375, 0.1875, 0.4688, 0.1875, 0.4688, 0.2188, 0.4375, 0.2188, 0.4688, 0.1875, 0.5, 0.1875, 0.5, 0.2188, 0.4688, 0.2188, 0.5, 0.1875, 0.5312, 0.1875, 0.5313, 0.2188, 0.5, 0.2188, 0.5312, 0.1875, 0.5625, 0.1875, 0.5625, 0.2188, 0.5313, 0.2188, 0.5625, 0.1875, 0.5938, 0.1875, 0.5938, 0.2188, 0.5625, 0.2188, 0.375, 0.0, 0.4063, 0.0, 0.4063, 0.03125, 0.375, 0.03125, 0.4063, 0.0, 0.4375, 0.0, 0.4375, 0.03125, 0.4063, 0.03125, 0.4375, 0.0, 0.4688, 0.0, 0.4688, 0.03125, 0.4375, 0.03125, 0.4688, 0.0, 0.5, 0.0, 0.5, 0.03125, 0.4688, 0.03125, 0.5, 0.0, 0.5313, 0.0, 0.5312, 0.03125, 0.5, 0.03125, 0.5313, 0.0, 0.5625, 0.0, 0.5625, 0.03125, 0.5312, 0.03125, 0.5625, 0.0, 0.5938, 0.0, 0.5938, 0.03125, 0.5625, 0.03125, 0.5938, 0.0, 0.625, 0.0, 0.625, 0.03125, 0.5938, 0.03125, 0.5938, 0.03125, 0.625, 0.03125, 0.625, 0.0625, 0.5938, 0.0625, 0.5938, 0.0625, 0.625, 0.0625, 0.625, 0.09375, 0.5938, 0.09375, 0.5938, 0.09375, 0.625, 0.09375, 0.625, 0.125, 0.5938, 0.125, 0.5938, 0.125, 0.625, 0.125, 0.625, 0.1563, 0.5938, 0.1562, 0.5938, 0.1562, 0.625, 0.1563, 0.625, 0.1875, 0.5938, 0.1875, 0.5938, 0.1875, 0.625, 0.1875, 0.625, 0.2188, 0.5938, 0.2188, 0.5938, 0.2188, 0.625, 0.2188, 0.625, 0.25, 0.5938, 0.25, 0.5625, 0.2188, 0.5938, 0.2188, 0.5938, 0.25, 0.5625, 0.25, 0.5313, 0.2188, 0.5625, 0.2188, 0.5625, 0.25, 0.5312, 0.25, 0.5, 0.2188, 0.5313, 0.2188, 0.5312, 0.25, 0.5, 0.25, 0.4688, 0.2188, 0.5, 0.2188, 0.5, 0.25, 0.4688, 0.25, 0.4375, 0.2188, 0.4688, 0.2188, 0.4688, 0.25, 0.4375, 0.25, 0.4063, 0.2188, 0.4375, 0.2188, 0.4375, 0.25, 0.4063, 0.25, 0.375, 0.2188, 0.4063, 0.2188, 0.4063, 0.25, 0.375, 0.25, 0.375, 0.1875, 0.4063, 0.1875, 0.4063, 0.2188, 0.375, 0.2188, 0.375, 0.1563, 0.4063, 0.1563, 0.4063, 0.1875, 0.375, 0.1875, 0.375, 0.125, 0.4063, 0.125, 0.4063, 0.1563, 0.375, 0.1563, 0.375, 0.09375, 0.4063, 0.09375, 0.4063, 0.125, 0.375, 0.125, 0.375, 0.0625, 0.4063, 0.0625, 0.4063, 0.09375, 0.375, 0.09375, 0.375, 0.03125, 0.4063, 0.03125, 0.4063, 0.0625, 0.375, 0.0625, 0.4063, 0.2813, 0.4375, 0.2813, 0.4375, 0.3125, 0.4063, 0.3125, 0.4375, 0.2813, 0.4688, 0.2813, 0.4688, 0.3125, 0.4375, 0.3125, 0.4688, 0.2813, 0.5, 0.2813, 0.5, 0.3125, 0.4688, 0.3125, 0.5, 0.2813, 0.5313, 0.2813, 0.5312, 0.3125, 0.5, 0.3125, 0.5313, 0.2813, 0.5625, 0.2813, 0.5625, 0.3125, 0.5312, 0.3125, 0.5625, 0.2813, 0.5938, 0.2813, 0.5938, 0.3125, 0.5625, 0.3125, 0.4063, 0.3125, 0.4375, 0.3125, 0.4375, 0.3438, 0.4063, 0.3438, 0.4375, 0.3125, 0.4688, 0.3125, 0.4688, 0.3438, 0.4375, 0.3438, 0.4688, 0.3125, 0.5, 0.3125, 0.5, 0.3438, 0.4688, 0.3438, 0.5, 0.3125, 0.5312, 0.3125, 0.5313, 0.3438, 0.5, 0.3438, 0.5312, 0.3125, 0.5625, 0.3125, 0.5625, 0.3438, 0.5313, 0.3438, 0.5625, 0.3125, 0.5938, 0.3125, 0.5938, 0.3438, 0.5625, 0.3438, 0.4063, 0.3438, 0.4375, 0.3438, 0.4375, 0.375, 0.4063, 0.375, 0.4375, 0.3438, 0.4688, 0.3438, 0.4688, 0.375, 0.4375, 0.375, 0.4688, 0.3438, 0.5, 0.3438, 0.5, 0.375, 0.4688, 0.375, 0.5, 0.3438, 0.5313, 0.3438, 0.5312, 0.375, 0.5, 0.375, 0.5313, 0.3438, 0.5625, 0.3438, 0.5625, 0.375, 0.5312, 0.375, 0.5625, 0.3438, 0.5938, 0.3438, 0.5938, 0.375, 0.5625, 0.375, 0.4063, 0.375, 0.4375, 0.375, 0.4375, 0.4063, 0.4063, 0.4062, 0.4375, 0.375, 0.4688, 0.375, 0.4688, 0.4063, 0.4375, 0.4063, 0.4688, 0.375, 0.5, 0.375, 0.5, 0.4063, 0.4688, 0.4063, 0.5, 0.375, 0.5312, 0.375, 0.5313, 0.4063, 0.5, 0.4063, 0.5312, 0.375, 0.5625, 0.375, 0.5625, 0.4063, 0.5313, 0.4063, 0.5625, 0.375, 0.5938, 0.375, 0.5938, 0.4063, 0.5625, 0.4063, 0.4063, 0.4062, 0.4375, 0.4063, 0.4375, 0.4375, 0.4063, 0.4375, 0.4375, 0.4063, 0.4688, 0.4063, 0.4688, 0.4375, 0.4375, 0.4375, 0.4688, 0.4063, 0.5, 0.4063, 0.5, 0.4375, 0.4688, 0.4375, 0.5, 0.4063, 0.5313, 0.4063, 0.5312, 0.4375, 0.5, 0.4375, 0.5313, 0.4063, 0.5625, 0.4063, 0.5625, 0.4375, 0.5312, 0.4375, 0.5625, 0.4063, 0.5938, 0.4063, 0.5938, 0.4375, 0.5625, 0.4375, 0.4063, 0.4375, 0.4375, 0.4375, 0.4375, 0.4688, 0.4063, 0.4688, 0.4375, 0.4375, 0.4688, 0.4375, 0.4688, 0.4688, 0.4375, 0.4688, 0.4688, 0.4375, 0.5, 0.4375, 0.5, 0.4688, 0.4688, 0.4688, 0.5, 0.4375, 0.5312, 0.4375, 0.5313, 0.4688, 0.5, 0.4688, 0.5312, 0.4375, 0.5625, 0.4375, 0.5625, 0.4688, 0.5313, 0.4688, 0.5625, 0.4375, 0.5938, 0.4375, 0.5938, 0.4687, 0.5625, 0.4688, 0.375, 0.25, 0.4063, 0.25, 0.4063, 0.2813, 0.375, 0.2813, 0.4063, 0.25, 0.4375, 0.25, 0.4375, 0.2813, 0.4063, 0.2813, 0.4375, 0.25, 0.4688, 0.25, 0.4688, 0.2813, 0.4375, 0.2813, 0.4688, 0.25, 0.5, 0.25, 0.5, 0.2813, 0.4688, 0.2813, 0.5, 0.25, 0.5312, 0.25, 0.5313, 0.2813, 0.5, 0.2813, 0.5312, 0.25, 0.5625, 0.25, 0.5625, 0.2813, 0.5313, 0.2813, 0.5625, 0.25, 0.5938, 0.25, 0.5938, 0.2813, 0.5625, 0.2813, 0.5938, 0.25, 0.625, 0.25, 0.625, 0.2813, 0.5938, 0.2813, 0.5938, 0.2813, 0.625, 0.2813, 0.625, 0.3125, 0.5938, 0.3125, 0.5938, 0.3125, 0.625, 0.3125, 0.625, 0.3438, 0.5938, 0.3438, 0.5938, 0.3438, 0.625, 0.3438, 0.625, 0.375, 0.5938, 0.375, 0.5938, 0.375, 0.625, 0.375, 0.625, 0.4063, 0.5938, 0.4063, 0.5938, 0.4063, 0.625, 0.4063, 0.625, 0.4375, 0.5938, 0.4375, 0.5938, 0.4375, 0.625, 0.4375, 0.625, 0.4688, 0.5938, 0.4687, 0.5938, 0.4687, 0.625, 0.4688, 0.625, 0.5, 0.5938, 0.5, 0.5625, 0.4688, 0.5938, 0.4687, 0.5938, 0.5, 0.5625, 0.5, 0.5313, 0.4688, 0.5625, 0.4688, 0.5625, 0.5, 0.5312, 0.5, 0.5, 0.4688, 0.5313, 0.4688, 0.5312, 0.5, 0.5, 0.5, 0.4688, 0.4688, 0.5, 0.4688, 0.5, 0.5, 0.4688, 0.5, 0.4375, 0.4688, 0.4688, 0.4688, 0.4688, 0.5, 0.4375, 0.5, 0.4063, 0.4688, 0.4375, 0.4688, 0.4375, 0.5, 0.4063, 0.5, 0.375, 0.4688, 0.4063, 0.4688, 0.4063, 0.5, 0.375, 0.5, 0.375, 0.4375, 0.4063, 0.4375, 0.4063, 0.4688, 0.375, 0.4688, 0.375, 0.4063, 0.4063, 0.4062, 0.4063, 0.4375, 0.375, 0.4375, 0.375, 0.375, 0.4063, 0.375, 0.4063, 0.4062, 0.375, 0.4063, 0.375, 0.3438, 0.4063, 0.3438, 0.4063, 0.375, 0.375, 0.375, 0.375, 0.3125, 0.4063, 0.3125, 0.4063, 0.3438, 0.375, 0.3438, 0.375, 0.2813, 0.4063, 0.2813, 0.4063, 0.3125, 0.375, 0.3125, 0.4063, 0.5313, 0.4375, 0.5313, 0.4375, 0.5625, 0.4063, 0.5625, 0.4375, 0.5313, 0.4688, 0.5313, 0.4688, 0.5625, 0.4375, 0.5625, 0.4688, 0.5313, 0.5, 0.5313, 0.5, 0.5625, 0.4688, 0.5625, 0.5, 0.5313, 0.5313, 0.5313, 0.5312, 0.5625, 0.5, 0.5625, 0.5313, 0.5313, 0.5625, 0.5313, 0.5625, 0.5625, 0.5312, 0.5625, 0.5625, 0.5313, 0.5938, 0.5313, 0.5938, 0.5625, 0.5625, 0.5625, 0.4063, 0.5625, 0.4375, 0.5625, 0.4375, 0.5938, 0.4063, 0.5938, 0.4375, 0.5625, 0.4688, 0.5625, 0.4688, 0.5938, 0.4375, 0.5938, 0.4688, 0.5625, 0.5, 0.5625, 0.5, 0.5938, 0.4688, 0.5938, 0.5, 0.5625, 0.5312, 0.5625, 0.5313, 0.5938, 0.5, 0.5938, 0.5312, 0.5625, 0.5625, 0.5625, 0.5625, 0.5938, 0.5313, 0.5938, 0.5625, 0.5625, 0.5938, 0.5625, 0.5938, 0.5938, 0.5625, 0.5938, 0.4063, 0.5938, 0.4375, 0.5938, 0.4375, 0.625, 0.4063, 0.625, 0.4375, 0.5938, 0.4688, 0.5938, 0.4688, 0.625, 0.4375, 0.625, 0.4688, 0.5938, 0.5, 0.5938, 0.5, 0.625, 0.4688, 0.625, 0.5, 0.5938, 0.5313, 0.5938, 0.5312, 0.625, 0.5, 0.625, 0.5313, 0.5938, 0.5625, 0.5938, 0.5625, 0.625, 0.5312, 0.625, 0.5625, 0.5938, 0.5938, 0.5938, 0.5938, 0.625, 0.5625, 0.625, 0.4063, 0.625, 0.4375, 0.625, 0.4375, 0.6563, 0.4063, 0.6563, 0.4375, 0.625, 0.4688, 0.625, 0.4688, 0.6563, 0.4375, 0.6563, 0.4688, 0.625, 0.5, 0.625, 0.5, 0.6563, 0.4688, 0.6563, 0.5, 0.625, 0.5312, 0.625, 0.5313, 0.6563, 0.5, 0.6563, 0.5312, 0.625, 0.5625, 0.625, 0.5625, 0.6563, 0.5313, 0.6563, 0.5625, 0.625, 0.5938, 0.625, 0.5938, 0.6563, 0.5625, 0.6563, 0.4063, 0.6563, 0.4375, 0.6563, 0.4375, 0.6875, 0.4063, 0.6875, 0.4375, 0.6563, 0.4688, 0.6563, 0.4688, 0.6875, 0.4375, 0.6875, 0.4688, 0.6563, 0.5, 0.6563, 0.5, 0.6875, 0.4688, 0.6875, 0.5, 0.6563, 0.5313, 0.6563, 0.5312, 0.6875, 0.5, 0.6875, 0.5313, 0.6563, 0.5625, 0.6563, 0.5625, 0.6875, 0.5312, 0.6875, 0.5625, 0.6563, 0.5938, 0.6563, 0.5938, 0.6875, 0.5625, 0.6875, 0.4063, 0.6875, 0.4375, 0.6875, 0.4375, 0.7188, 0.4063, 0.7188, 0.4375, 0.6875, 0.4688, 0.6875, 0.4688, 0.7187, 0.4375, 0.7188, 0.4688, 0.6875, 0.5, 0.6875, 0.5, 0.7188, 0.4688, 0.7187, 0.5, 0.6875, 0.5312, 0.6875, 0.5313, 0.7187, 0.5, 0.7188, 0.5312, 0.6875, 0.5625, 0.6875, 0.5625, 0.7188, 0.5313, 0.7187, 0.5625, 0.6875, 0.5938, 0.6875, 0.5938, 0.7188, 0.5625, 0.7188, 0.375, 0.5, 0.4063, 0.5, 0.4063, 0.5313, 0.375, 0.5313, 0.4063, 0.5, 0.4375, 0.5, 0.4375, 0.5313, 0.4063, 0.5313, 0.4375, 0.5, 0.4688, 0.5, 0.4688, 0.5313, 0.4375, 0.5313, 0.4688, 0.5, 0.5, 0.5, 0.5, 0.5313, 0.4688, 0.5313, 0.5, 0.5, 0.5312, 0.5, 0.5313, 0.5313, 0.5, 0.5313, 0.5312, 0.5, 0.5625, 0.5, 0.5625, 0.5313, 0.5313, 0.5313, 0.5625, 0.5, 0.5938, 0.5, 0.5938, 0.5313, 0.5625, 0.5313, 0.5938, 0.5, 0.625, 0.5, 0.625, 0.5313, 0.5938, 0.5313, 0.5938, 0.5313, 0.625, 0.5313, 0.625, 0.5625, 0.5938, 0.5625, 0.5938, 0.5625, 0.625, 0.5625, 0.625, 0.5938, 0.5938, 0.5938, 0.5938, 0.5938, 0.625, 0.5938, 0.625, 0.625, 0.5938, 0.625, 0.5938, 0.625, 0.625, 0.625, 0.625, 0.6563, 0.5938, 0.6563, 0.5938, 0.6563, 0.625, 0.6563, 0.625, 0.6875, 0.5938, 0.6875, 0.5938, 0.6875, 0.625, 0.6875, 0.625, 0.7188, 0.5938, 0.7188, 0.5938, 0.7188, 0.625, 0.7188, 0.625, 0.75, 0.5938, 0.75, 0.5625, 0.7188, 0.5938, 0.7188, 0.5938, 0.75, 0.5625, 0.75, 0.5313, 0.7187, 0.5625, 0.7188, 0.5625, 0.75, 0.5312, 0.75, 0.5, 0.7188, 0.5313, 0.7187, 0.5312, 0.75, 0.5, 0.75, 0.4688, 0.7187, 0.5, 0.7188, 0.5, 0.75, 0.4688, 0.75, 0.4375, 0.7188, 0.4688, 0.7187, 0.4688, 0.75, 0.4375, 0.75, 0.4063, 0.7188, 0.4375, 0.7188, 0.4375, 0.75, 0.4063, 0.75, 0.375, 0.7188, 0.4063, 0.7188, 0.4063, 0.75, 0.375, 0.75, 0.375, 0.6875, 0.4063, 0.6875, 0.4063, 0.7188, 0.375, 0.7188, 0.375, 0.6563, 0.4063, 0.6563, 0.4063, 0.6875, 0.375, 0.6875, 0.375, 0.625, 0.4063, 0.625, 0.4063, 0.6563, 0.375, 0.6563, 0.375, 0.5938, 0.4063, 0.5938, 0.4063, 0.625, 0.375, 0.625, 0.375, 0.5625, 0.4063, 0.5625, 0.4063, 0.5938, 0.375, 0.5938, 0.375, 0.5313, 0.4063, 0.5313, 0.4063, 0.5625, 0.375, 0.5625, 0.4063, 0.7812, 0.4375, 0.7813, 0.4375, 0.8125, 0.4063, 0.8125, 0.4375, 0.7813, 0.4688, 0.7813, 0.4688, 0.8125, 0.4375, 0.8125, 0.4688, 0.7813, 0.5, 0.7813, 0.5, 0.8125, 0.4688, 0.8125, 0.5, 0.7813, 0.5313, 0.7813, 0.5312, 0.8125, 0.5, 0.8125, 0.5313, 0.7813, 0.5625, 0.7812, 0.5625, 0.8125, 0.5312, 0.8125, 0.5625, 0.7812, 0.5938, 0.7812, 0.5938, 0.8125, 0.5625, 0.8125, 0.4063, 0.8125, 0.4375, 0.8125, 0.4375, 0.8438, 0.4063, 0.8438, 0.4375, 0.8125, 0.4688, 0.8125, 0.4688, 0.8438, 0.4375, 0.8438, 0.4688, 0.8125, 0.5, 0.8125, 0.5, 0.8438, 0.4688, 0.8438, 0.5, 0.8125, 0.5312, 0.8125, 0.5313, 0.8438, 0.5, 0.8438, 0.5312, 0.8125, 0.5625, 0.8125, 0.5625, 0.8438, 0.5313, 0.8438, 0.5625, 0.8125, 0.5938, 0.8125, 0.5938, 0.8438, 0.5625, 0.8438, 0.4063, 0.8438, 0.4375, 0.8438, 0.4375, 0.875, 0.4063, 0.875, 0.4375, 0.8438, 0.4688, 0.8438, 0.4688, 0.875, 0.4375, 0.875, 0.4688, 0.8438, 0.5, 0.8438, 0.5, 0.875, 0.4688, 0.875, 0.5, 0.8438, 0.5313, 0.8438, 0.5312, 0.875, 0.5, 0.875, 0.5313, 0.8438, 0.5625, 0.8438, 0.5625, 0.875, 0.5312, 0.875, 0.5625, 0.8438, 0.5938, 0.8438, 0.5938, 0.875, 0.5625, 0.875, 0.4063, 0.875, 0.4375, 0.875, 0.4375, 0.9063, 0.4063, 0.9062, 0.4375, 0.875, 0.4688, 0.875, 0.4688, 0.9063, 0.4375, 0.9063, 0.4688, 0.875, 0.5, 0.875, 0.5, 0.9063, 0.4688, 0.9063, 0.5, 0.875, 0.5312, 0.875, 0.5313, 0.9063, 0.5, 0.9063, 0.5312, 0.875, 0.5625, 0.875, 0.5625, 0.9063, 0.5313, 0.9063, 0.5625, 0.875, 0.5938, 0.875, 0.5938, 0.9063, 0.5625, 0.9063, 0.4063, 0.9062, 0.4375, 0.9063, 0.4375, 0.9375, 0.4063, 0.9375, 0.4375, 0.9063, 0.4688, 0.9063, 0.4688, 0.9375, 0.4375, 0.9375, 0.4688, 0.9063, 0.5, 0.9063, 0.5, 0.9375, 0.4688, 0.9375, 0.5, 0.9063, 0.5313, 0.9063, 0.5312, 0.9375, 0.5, 0.9375, 0.5313, 0.9063, 0.5625, 0.9063, 0.5625, 0.9375, 0.5312, 0.9375, 0.5625, 0.9063, 0.5938, 0.9063, 0.5938, 0.9375, 0.5625, 0.9375, 0.4063, 0.9375, 0.4375, 0.9375, 0.4375, 0.9688, 0.4063, 0.9688, 0.4375, 0.9375, 0.4688, 0.9375, 0.4688, 0.9688, 0.4375, 0.9688, 0.4688, 0.9375, 0.5, 0.9375, 0.5, 0.9688, 0.4688, 0.9688, 0.5, 0.9375, 0.5312, 0.9375, 0.5313, 0.9688, 0.5, 0.9688, 0.5312, 0.9375, 0.5625, 0.9375, 0.5625, 0.9688, 0.5313, 0.9688, 0.5625, 0.9375, 0.5938, 0.9375, 0.5938, 0.9688, 0.5625, 0.9688, 0.375, 0.75, 0.4063, 0.75, 0.4063, 0.7812, 0.375, 0.7813, 0.4063, 0.75, 0.4375, 0.75, 0.4375, 0.7813, 0.4063, 0.7812, 0.4375, 0.75, 0.4688, 0.75, 0.4688, 0.7813, 0.4375, 0.7813, 0.4688, 0.75, 0.5, 0.75, 0.5, 0.7813, 0.4688, 0.7813, 0.5, 0.75, 0.5312, 0.75, 0.5313, 0.7813, 0.5, 0.7813, 0.5312, 0.75, 0.5625, 0.75, 0.5625, 0.7812, 0.5313, 0.7813, 0.5625, 0.75, 0.5938, 0.75, 0.5938, 0.7812, 0.5625, 0.7812, 0.5938, 0.75, 0.625, 0.75, 0.625, 0.7813, 0.5938, 0.7812, 0.5938, 0.7812, 0.625, 0.7813, 0.625, 0.8125, 0.5938, 0.8125, 0.5938, 0.8125, 0.625, 0.8125, 0.625, 0.8438, 0.5938, 0.8438, 0.5938, 0.8438, 0.625, 0.8438, 0.625, 0.875, 0.5938, 0.875, 0.5938, 0.875, 0.625, 0.875, 0.625, 0.9063, 0.5938, 0.9063, 0.5938, 0.9063, 0.625, 0.9063, 0.625, 0.9375, 0.5938, 0.9375, 0.5938, 0.9375, 0.625, 0.9375, 0.625, 0.9688, 0.5938, 0.9688, 0.5938, 0.9688, 0.625, 0.9688, 0.625, 1.0, 0.5938, 1.0, 0.5625, 0.9688, 0.5938, 0.9688, 0.5938, 1.0, 0.5625, 1.0, 0.5313, 0.9688, 0.5625, 0.9688, 0.5625, 1.0, 0.5313, 1.0, 0.5, 0.9688, 0.5313, 0.9688, 0.5313, 1.0, 0.5, 1.0, 0.4688, 0.9688, 0.5, 0.9688, 0.5, 1.0, 0.4688, 1.0, 0.4375, 0.9688, 0.4688, 0.9688, 0.4688, 1.0, 0.4375, 1.0, 0.4063, 0.9688, 0.4375, 0.9688, 0.4375, 1.0, 0.4063, 1.0, 0.375, 0.9688, 0.4063, 0.9688, 0.4063, 1.0, 0.375, 1.0, 0.375, 0.9375, 0.4063, 0.9375, 0.4063, 0.9688, 0.375, 0.9688, 0.375, 0.9063, 0.4063, 0.9062, 0.4063, 0.9375, 0.375, 0.9375, 0.375, 0.875, 0.4063, 0.875, 0.4063, 0.9062, 0.375, 0.9063, 0.375, 0.8438, 0.4063, 0.8438, 0.4063, 0.875, 0.375, 0.875, 0.375, 0.8125, 0.4063, 0.8125, 0.4063, 0.8438, 0.375, 0.8438, 0.375, 0.7813, 0.4063, 0.7812, 0.4063, 0.8125, 0.375, 0.8125, 0.1563, 0.5313, 0.1875, 0.5313, 0.1875, 0.5625, 0.1563, 0.5625, 0.1875, 0.5313, 0.2188, 0.5313, 0.2188, 0.5625, 0.1875, 0.5625, 0.2188, 0.5313, 0.25, 0.5313, 0.25, 0.5625, 0.2188, 0.5625, 0.25, 0.5313, 0.2812, 0.5313, 0.2813, 0.5625, 0.25, 0.5625, 0.2812, 0.5313, 0.3125, 0.5313, 0.3125, 0.5625, 0.2813, 0.5625, 0.3125, 0.5313, 0.3438, 0.5313, 0.3438, 0.5625, 0.3125, 0.5625, 0.1563, 0.5625, 0.1875, 0.5625, 0.1875, 0.5938, 0.1562, 0.5938, 0.1875, 0.5625, 0.2188, 0.5625, 0.2188, 0.5938, 0.1875, 0.5938, 0.2188, 0.5625, 0.25, 0.5625, 0.25, 0.5938, 0.2188, 0.5938, 0.25, 0.5625, 0.2813, 0.5625, 0.2813, 0.5938, 0.25, 0.5938, 0.2813, 0.5625, 0.3125, 0.5625, 0.3125, 0.5938, 0.2813, 0.5938, 0.3125, 0.5625, 0.3438, 0.5625, 0.3438, 0.5938, 0.3125, 0.5938, 0.1562, 0.5938, 0.1875, 0.5938, 0.1875, 0.625, 0.1563, 0.625, 0.1875, 0.5938, 0.2188, 0.5938, 0.2188, 0.625, 0.1875, 0.625, 0.2188, 0.5938, 0.25, 0.5938, 0.25, 0.625, 0.2188, 0.625, 0.25, 0.5938, 0.2813, 0.5938, 0.2813, 0.625, 0.25, 0.625, 0.2813, 0.5938, 0.3125, 0.5938, 0.3125, 0.625, 0.2813, 0.625, 0.3125, 0.5938, 0.3438, 0.5938, 0.3438, 0.625, 0.3125, 0.625, 0.1563, 0.625, 0.1875, 0.625, 0.1875, 0.6563, 0.1562, 0.6562, 0.1875, 0.625, 0.2188, 0.625, 0.2188, 0.6563, 0.1875, 0.6563, 0.2188, 0.625, 0.25, 0.625, 0.25, 0.6563, 0.2188, 0.6563, 0.25, 0.625, 0.2813, 0.625, 0.2813, 0.6563, 0.25, 0.6563, 0.2813, 0.625, 0.3125, 0.625, 0.3125, 0.6563, 0.2813, 0.6563, 0.3125, 0.625, 0.3438, 0.625, 0.3438, 0.6563, 0.3125, 0.6563, 0.1562, 0.6562, 0.1875, 0.6563, 0.1875, 0.6875, 0.1563, 0.6875, 0.1875, 0.6563, 0.2188, 0.6563, 0.2188, 0.6875, 0.1875, 0.6875, 0.2188, 0.6563, 0.25, 0.6563, 0.25, 0.6875, 0.2188, 0.6875, 0.25, 0.6563, 0.2813, 0.6563, 0.2813, 0.6875, 0.25, 0.6875, 0.2813, 0.6563, 0.3125, 0.6563, 0.3125, 0.6875, 0.2813, 0.6875, 0.3125, 0.6563, 0.3438, 0.6563, 0.3438, 0.6875, 0.3125, 0.6875, 0.1563, 0.6875, 0.1875, 0.6875, 0.1875, 0.7188, 0.1563, 0.7188, 0.1875, 0.6875, 0.2188, 0.6875, 0.2188, 0.7188, 0.1875, 0.7188, 0.2188, 0.6875, 0.25, 0.6875, 0.25, 0.7188, 0.2188, 0.7188, 0.25, 0.6875, 0.2813, 0.6875, 0.2812, 0.7188, 0.25, 0.7188, 0.2813, 0.6875, 0.3125, 0.6875, 0.3125, 0.7188, 0.2812, 0.7188, 0.3125, 0.6875, 0.3438, 0.6875, 0.3438, 0.7188, 0.3125, 0.7188, 0.125, 0.5, 0.1563, 0.5, 0.1563, 0.5313, 0.125, 0.5313, 0.1563, 0.5, 0.1875, 0.5, 0.1875, 0.5313, 0.1563, 0.5313, 0.1875, 0.5, 0.2188, 0.5, 0.2188, 0.5313, 0.1875, 0.5313, 0.2188, 0.5, 0.25, 0.5, 0.25, 0.5313, 0.2188, 0.5313, 0.25, 0.5, 0.2813, 0.5, 0.2812, 0.5313, 0.25, 0.5313, 0.2813, 0.5, 0.3125, 0.5, 0.3125, 0.5313, 0.2812, 0.5313, 0.3125, 0.5, 0.3438, 0.5, 0.3438, 0.5313, 0.3125, 0.5313, 0.3438, 0.5, 0.375, 0.5, 0.375, 0.5313, 0.3438, 0.5313, 0.3438, 0.5313, 0.375, 0.5313, 0.375, 0.5625, 0.3438, 0.5625, 0.3438, 0.5625, 0.375, 0.5625, 0.375, 0.5938, 0.3438, 0.5938, 0.3438, 0.5938, 0.375, 0.5938, 0.375, 0.625, 0.3438, 0.625, 0.3438, 0.625, 0.375, 0.625, 0.375, 0.6563, 0.3438, 0.6563, 0.3438, 0.6563, 0.375, 0.6563, 0.375, 0.6875, 0.3438, 0.6875, 0.3438, 0.6875, 0.375, 0.6875, 0.375, 0.7188, 0.3438, 0.7188, 0.3438, 0.7188, 0.375, 0.7188, 0.375, 0.75, 0.3438, 0.75, 0.3125, 0.7188, 0.3438, 0.7188, 0.3438, 0.75, 0.3125, 0.75, 0.2812, 0.7188, 0.3125, 0.7188, 0.3125, 0.75, 0.2813, 0.75, 0.25, 0.7188, 0.2812, 0.7188, 0.2813, 0.75, 0.25, 0.75, 0.2188, 0.7188, 0.25, 0.7188, 0.25, 0.75, 0.2188, 0.75, 0.1875, 0.7188, 0.2188, 0.7188, 0.2188, 0.75, 0.1875, 0.75, 0.1563, 0.7188, 0.1875, 0.7188, 0.1875, 0.75, 0.1563, 0.75, 0.125, 0.7188, 0.1563, 0.7188, 0.1563, 0.75, 0.125, 0.75, 0.125, 0.6875, 0.1563, 0.6875, 0.1563, 0.7188, 0.125, 0.7188, 0.125, 0.6563, 0.1562, 0.6562, 0.1563, 0.6875, 0.125, 0.6875, 0.125, 0.625, 0.1563, 0.625, 0.1562, 0.6562, 0.125, 0.6563, 0.125, 0.5938, 0.1562, 0.5938, 0.1563, 0.625, 0.125, 0.625, 0.125, 0.5625, 0.1563, 0.5625, 0.1562, 0.5938, 0.125, 0.5938, 0.125, 0.5313, 0.1563, 0.5313, 0.1563, 0.5625, 0.125, 0.5625, 0.6562, 0.5313, 0.6875, 0.5313, 0.6875, 0.5625, 0.6563, 0.5625, 0.6875, 0.5313, 0.7188, 0.5313, 0.7188, 0.5625, 0.6875, 0.5625, 0.7188, 0.5313, 0.75, 0.5313, 0.75, 0.5625, 0.7188, 0.5625, 0.75, 0.5313, 0.7813, 0.5313, 0.7813, 0.5625, 0.75, 0.5625, 0.7813, 0.5313, 0.8125, 0.5313, 0.8125, 0.5625, 0.7813, 0.5625, 0.8125, 0.5313, 0.8438, 0.5313, 0.8438, 0.5625, 0.8125, 0.5625, 0.6563, 0.5625, 0.6875, 0.5625, 0.6875, 0.5938, 0.6563, 0.5938, 0.6875, 0.5625, 0.7188, 0.5625, 0.7187, 0.5938, 0.6875, 0.5938, 0.7188, 0.5625, 0.75, 0.5625, 0.75, 0.5938, 0.7187, 0.5938, 0.75, 0.5625, 0.7813, 0.5625, 0.7813, 0.5938, 0.75, 0.5938, 0.7813, 0.5625, 0.8125, 0.5625, 0.8125, 0.5938, 0.7813, 0.5938, 0.8125, 0.5625, 0.8438, 0.5625, 0.8438, 0.5938, 0.8125, 0.5938, 0.6563, 0.5938, 0.6875, 0.5938, 0.6875, 0.625, 0.6563, 0.625, 0.6875, 0.5938, 0.7187, 0.5938, 0.7188, 0.625, 0.6875, 0.625, 0.7187, 0.5938, 0.75, 0.5938, 0.75, 0.625, 0.7188, 0.625, 0.75, 0.5938, 0.7813, 0.5938, 0.7813, 0.625, 0.75, 0.625, 0.7813, 0.5938, 0.8125, 0.5938, 0.8125, 0.625, 0.7813, 0.625, 0.8125, 0.5938, 0.8438, 0.5938, 0.8438, 0.625, 0.8125, 0.625, 0.6563, 0.625, 0.6875, 0.625, 0.6875, 0.6563, 0.6563, 0.6563, 0.6875, 0.625, 0.7188, 0.625, 0.7187, 0.6563, 0.6875, 0.6563, 0.7188, 0.625, 0.75, 0.625, 0.75, 0.6563, 0.7187, 0.6563, 0.75, 0.625, 0.7813, 0.625, 0.7813, 0.6563, 0.75, 0.6563, 0.7813, 0.625, 0.8125, 0.625, 0.8125, 0.6563, 0.7813, 0.6563, 0.8125, 0.625, 0.8438, 0.625, 0.8438, 0.6562, 0.8125, 0.6563, 0.6563, 0.6563, 0.6875, 0.6563, 0.6875, 0.6875, 0.6562, 0.6875, 0.6875, 0.6563, 0.7187, 0.6563, 0.7188, 0.6875, 0.6875, 0.6875, 0.7187, 0.6563, 0.75, 0.6563, 0.75, 0.6875, 0.7188, 0.6875, 0.75, 0.6563, 0.7813, 0.6563, 0.7813, 0.6875, 0.75, 0.6875, 0.7813, 0.6563, 0.8125, 0.6563, 0.8125, 0.6875, 0.7813, 0.6875, 0.8125, 0.6563, 0.8438, 0.6562, 0.8438, 0.6875, 0.8125, 0.6875, 0.6562, 0.6875, 0.6875, 0.6875, 0.6875, 0.7188, 0.6562, 0.7188, 0.6875, 0.6875, 0.7188, 0.6875, 0.7188, 0.7188, 0.6875, 0.7188, 0.7188, 0.6875, 0.75, 0.6875, 0.75, 0.7188, 0.7188, 0.7188, 0.75, 0.6875, 0.7813, 0.6875, 0.7813, 0.7188, 0.75, 0.7188, 0.7813, 0.6875, 0.8125, 0.6875, 0.8125, 0.7188, 0.7813, 0.7188, 0.8125, 0.6875, 0.8438, 0.6875, 0.8438, 0.7188, 0.8125, 0.7188, 0.625, 0.5, 0.6563, 0.5, 0.6562, 0.5313, 0.625, 0.5313, 0.6563, 0.5, 0.6875, 0.5, 0.6875, 0.5313, 0.6562, 0.5313, 0.6875, 0.5, 0.7188, 0.5, 0.7188, 0.5313, 0.6875, 0.5313, 0.7188, 0.5, 0.75, 0.5, 0.75, 0.5313, 0.7188, 0.5313, 0.75, 0.5, 0.7813, 0.5, 0.7813, 0.5313, 0.75, 0.5313, 0.7813, 0.5, 0.8125, 0.5, 0.8125, 0.5313, 0.7813, 0.5313, 0.8125, 0.5, 0.8438, 0.5, 0.8438, 0.5313, 0.8125, 0.5313, 0.8438, 0.5, 0.875, 0.5, 0.875, 0.5313, 0.8438, 0.5313, 0.8438, 0.5313, 0.875, 0.5313, 0.875, 0.5625, 0.8438, 0.5625, 0.8438, 0.5625, 0.875, 0.5625, 0.875, 0.5938, 0.8438, 0.5938, 0.8438, 0.5938, 0.875, 0.5938, 0.875, 0.625, 0.8438, 0.625, 0.8438, 0.625, 0.875, 0.625, 0.875, 0.6563, 0.8438, 0.6562, 0.8438, 0.6562, 0.875, 0.6563, 0.875, 0.6875, 0.8438, 0.6875, 0.8438, 0.6875, 0.875, 0.6875, 0.875, 0.7188, 0.8438, 0.7188, 0.8438, 0.7188, 0.875, 0.7188, 0.875, 0.75, 0.8438, 0.75, 0.8125, 0.7188, 0.8438, 0.7188, 0.8438, 0.75, 0.8125, 0.75, 0.7813, 0.7188, 0.8125, 0.7188, 0.8125, 0.75, 0.7813, 0.75, 0.75, 0.7188, 0.7813, 0.7188, 0.7813, 0.75, 0.75, 0.75, 0.7188, 0.7188, 0.75, 0.7188, 0.75, 0.75, 0.7188, 0.75, 0.6875, 0.7188, 0.7188, 0.7188, 0.7188, 0.75, 0.6875, 0.75, 0.6562, 0.7188, 0.6875, 0.7188, 0.6875, 0.75, 0.6563, 0.75, 0.625, 0.7188, 0.6562, 0.7188, 0.6563, 0.75, 0.625, 0.75, 0.625, 0.6875, 0.6562, 0.6875, 0.6562, 0.7188, 0.625, 0.7188, 0.625, 0.6563, 0.6563, 0.6563, 0.6562, 0.6875, 0.625, 0.6875, 0.625, 0.625, 0.6563, 0.625, 0.6563, 0.6563, 0.625, 0.6563, 0.625, 0.5938, 0.6563, 0.5938, 0.6563, 0.625, 0.625, 0.625, 0.625, 0.5625, 0.6563, 0.5625, 0.6563, 0.5938, 0.625, 0.5938, 0.625, 0.5313, 0.6562, 0.5313, 0.6563, 0.5625, 0.625, 0.5625])
me_cube_005.use_mirror_x = True
me_cube_005.use_mirror_y = True
me_cube_005.update()
me_cube_006 = bpy.data.meshes.new('Cube.006')
me_cube_006.from_pydata([(0.8329, -0.5552, -0.1251), (0.8329, -0.5552, 0.1251), (0.8329, 0.5552, -0.1251), (0.8329, 0.5552, 0.1251), (-0.8329, -0.5552, -0.1251), (-0.8329, -0.5552, 0.1251), (-0.8329, 0.5552, -0.1251), (-0.8329, 0.5552, 0.1251), (-0.5713, 0.5552, -0.1251), (0.5713, 0.5552, -0.1251), (0.5713, 0.5552, 0.1251), (-0.5713, 0.5552, 0.1251), (0.5713, -0.5552, -0.1251), (-0.5713, -0.5552, -0.1251), (-0.5713, -0.5552, 0.1251), (0.5713, -0.5552, 0.1251), (0.8329, 0.3295, -0.1251), (0.8329, -0.3295, -0.1251), (0.8329, -0.3295, 0.1251), (0.8329, 0.3295, 0.1251), (-0.8329, -0.3295, -0.1251), (-0.8329, 0.3295, -0.1251), (-0.8329, 0.3295, 0.1251), (-0.8329, -0.3295, 0.1251), (-0.5713, 0.3295, 0.1251), (-0.5713, -0.3295, 0.1251), (0.5713, 0.3295, 0.1251), (0.5713, -0.3295, 0.1251), (0.5713, 0.3295, -0.1251), (0.5713, -0.3295, -0.1251), (-0.5713, 0.3295, -0.1251), (-0.5713, -0.3295, -0.1251), (0.8329, -0.3295, -0.9008), (0.8329, -0.5552, -0.9008), (0.5713, 0.5552, -0.9008), (0.8329, 0.5552, -0.9008), (-0.8329, 0.3295, -0.9008), (-0.8329, 0.5552, -0.9008), (-0.5713, -0.5552, -0.9008), (-0.8329, -0.5552, -0.9008), (-0.5713, 0.5552, -0.9008), (0.5713, -0.5552, -0.9008), (0.5713, -0.3295, -0.9008), (-0.5713, -0.3295, -0.9008), (0.8329, 0.3295, -0.9008), (-0.8329, -0.3295, -0.9008), (0.5713, 0.3295, -0.9008), (-0.5713, 0.3295, -0.9008)], [], [(16, 19, 3, 2), (8, 11, 7, 6), (20, 23, 5, 4), (12, 15, 1, 0), (21, 30, 47, 36), (27, 18, 1, 15), (23, 25, 14, 5), (25, 27, 15, 14), (28, 16, 44, 46), (29, 31, 13, 12), (4, 5, 14, 13), (13, 14, 15, 12), (2, 3, 10, 9), (9, 10, 11, 8), (9, 8, 30, 28), (28, 30, 31, 29), (12, 0, 33, 41), (16, 28, 29, 17), (11, 10, 26, 24), (24, 26, 27, 25), (7, 11, 24, 22), (22, 24, 25, 23), (10, 3, 19, 26), (26, 19, 18, 27), (13, 31, 43, 38), (30, 21, 20, 31), (6, 7, 22, 21), (21, 22, 23, 20), (0, 1, 18, 17), (17, 18, 19, 16), (43, 45, 39, 38), (32, 42, 41, 33), (35, 34, 46, 44), (40, 37, 36, 47), (20, 4, 39, 45), (17, 29, 42, 32), (4, 13, 38, 39), (9, 28, 46, 34), (31, 20, 45, 43), (2, 9, 34, 35), (8, 6, 37, 40), (30, 8, 40, 47), (16, 2, 35, 44), (6, 21, 36, 37), (29, 12, 41, 42), (0, 17, 32, 33)])
me_cube_006.polygons.foreach_set('use_smooth', [True] * 46)
_uv = me_cube_006.uv_layers.new(name='UVMap')
_uv.uv.foreach_set('vector', [0.375, 0.1992, 0.625, 0.1992, 0.625, 0.25, 0.375, 0.25, 0.375, 0.4607, 0.625, 0.4607, 0.625, 0.5, 0.375, 0.5, 0.375, 0.6992, 0.625, 0.6992, 0.625, 0.75, 0.375, 0.75, 0.375, 0.9607, 0.625, 0.9607, 0.625, 1.0, 0.375, 1.0, 0.375, 0.5508, 0.3357, 0.5508, 0.3357, 0.5508, 0.375, 0.5508, 0.8357, 0.6992, 0.875, 0.6992, 0.875, 0.75, 0.8357, 0.75, 0.625, 0.6992, 0.6643, 0.6992, 0.6643, 0.75, 0.625, 0.75, 0.6643, 0.6992, 0.8357, 0.6992, 0.8357, 0.75, 0.6643, 0.75, 0.1643, 0.5508, 0.125, 0.5508, 0.125, 0.5508, 0.1643, 0.5508, 0.1643, 0.6992, 0.3357, 0.6992, 0.3357, 0.75, 0.1643, 0.75, 0.375, 0.75, 0.625, 0.75, 0.625, 0.7893, 0.375, 0.7893, 0.375, 0.7893, 0.625, 0.7893, 0.625, 0.9607, 0.375, 0.9607, 0.375, 0.25, 0.625, 0.25, 0.625, 0.2893, 0.375, 0.2893, 0.375, 0.2893, 0.625, 0.2893, 0.625, 0.4607, 0.375, 0.4607, 0.1643, 0.5, 0.3357, 0.5, 0.3357, 0.5508, 0.1643, 0.5508, 0.1643, 0.5508, 0.3357, 0.5508, 0.3357, 0.6992, 0.1643, 0.6992, 0.375, 0.9607, 0.375, 1.0, 0.375, 1.0, 0.375, 0.9607, 0.125, 0.5508, 0.1643, 0.5508, 0.1643, 0.6992, 0.125, 0.6992, 0.6643, 0.5, 0.8357, 0.5, 0.8357, 0.5508, 0.6643, 0.5508, 0.6643, 0.5508, 0.8357, 0.5508, 0.8357, 0.6992, 0.6643, 0.6992, 0.625, 0.5, 0.6643, 0.5, 0.6643, 0.5508, 0.625, 0.5508, 0.625, 0.5508, 0.6643, 0.5508, 0.6643, 0.6992, 0.625, 0.6992, 0.8357, 0.5, 0.875, 0.5, 0.875, 0.5508, 0.8357, 0.5508, 0.8357, 0.5508, 0.875, 0.5508, 0.875, 0.6992, 0.8357, 0.6992, 0.3357, 0.75, 0.3357, 0.6992, 0.3357, 0.6992, 0.3357, 0.75, 0.3357, 0.5508, 0.375, 0.5508, 0.375, 0.6992, 0.3357, 0.6992, 0.375, 0.5, 0.625, 0.5, 0.625, 0.5508, 0.375, 0.5508, 0.375, 0.5508, 0.625, 0.5508, 0.625, 0.6992, 0.375, 0.6992, 0.375, 0.0, 0.625, 0.0, 0.625, 0.05082, 0.375, 0.05082, 0.375, 0.05082, 0.625, 0.05082, 0.625, 0.1992, 0.375, 0.1992, 0.3357, 0.6992, 0.375, 0.6992, 0.375, 0.75, 0.3357, 0.75, 0.125, 0.6992, 0.1643, 0.6992, 0.1643, 0.75, 0.125, 0.75, 0.125, 0.5, 0.1643, 0.5, 0.1643, 0.5508, 0.125, 0.5508, 0.3357, 0.5, 0.375, 0.5, 0.375, 0.5508, 0.3357, 0.5508, 0.375, 0.6992, 0.375, 0.75, 0.375, 0.75, 0.375, 0.6992, 0.125, 0.6992, 0.1643, 0.6992, 0.1643, 0.6992, 0.125, 0.6992, 0.375, 0.75, 0.375, 0.7893, 0.375, 0.7893, 0.375, 0.75, 0.1643, 0.5, 0.1643, 0.5508, 0.1643, 0.5508, 0.1643, 0.5, 0.3357, 0.6992, 0.375, 0.6992, 0.375, 0.6992, 0.3357, 0.6992, 0.375, 0.25, 0.375, 0.2893, 0.375, 0.2893, 0.375, 0.25, 0.375, 0.4607, 0.375, 0.5, 0.375, 0.5, 0.375, 0.4607, 0.3357, 0.5508, 0.3357, 0.5, 0.3357, 0.5, 0.3357, 0.5508, 0.375, 0.1992, 0.375, 0.25, 0.375, 0.25, 0.375, 0.1992, 0.375, 0.5, 0.375, 0.5508, 0.375, 0.5508, 0.375, 0.5, 0.1643, 0.6992, 0.1643, 0.75, 0.1643, 0.75, 0.1643, 0.6992, 0.375, 0.0, 0.375, 0.05082, 0.375, 0.05082, 0.375, 0.0])
me_cube_006.update()
me_cube_007 = bpy.data.meshes.new('Cube.007')
me_cube_007.from_pydata([(0.6095, -0.3087, -0.5952), (0.6095, -0.3087, 0.01201), (0.6095, 0.5711, -0.5952), (0.6095, 0.5711, 0.01201), (-0.8329, -0.3245, -0.5952), (-0.8329, -0.3245, 0.01202), (-0.8329, 0.5552, -0.5952), (-0.8329, 0.5552, 0.01202), (-0.5713, 0.5552, -0.5952), (0.3479, 0.5711, -0.5952), (0.3479, 0.5711, 0.01201), (-0.5713, 0.5552, 0.01202), (0.3479, -0.3087, -0.5952), (-0.5713, -0.3245, -0.5952), (-0.5713, -0.3245, 0.01202), (0.3479, -0.3087, 0.01201), (0.6095, 0.3454, -0.5952), (0.6095, -0.08294, -0.5952), (0.6095, -0.08294, 0.01201), (0.6095, 0.3454, 0.01201), (-0.8329, -0.09882, -0.5952), (-0.8329, 0.3295, -0.5952), (-0.8329, 0.3295, 0.01202), (-0.8329, -0.09882, 0.01202), (-0.5713, 0.3295, 0.01202), (-0.5713, -0.09882, 0.01202), (0.3479, 0.3454, 0.01201), (0.3479, -0.08294, 0.01201), (0.3479, 0.3454, -0.5952), (0.3479, -0.08294, -0.5952), (-0.5713, 0.3295, -0.5952), (-0.5713, -0.09882, -0.5952), (0.6095, -0.08294, -0.9008), (0.6095, -0.3087, -0.9008), (0.3479, 0.5711, -0.9008), (0.6095, 0.5711, -0.9008), (-0.8329, 0.3295, -0.9008), (-0.8329, 0.5552, -0.9008), (-0.5713, -0.3245, -0.9008), (-0.8329, -0.3245, -0.9008), (-0.5713, 0.5552, -0.9008), (0.3479, -0.3087, -0.9008), (0.3479, -0.08294, -0.9008), (-0.5713, -0.09882, -0.9008), (0.6095, 0.3454, -0.9008), (-0.8329, -0.09882, -0.9008), (0.3479, 0.3454, -0.9008), (-0.5713, 0.3295, -0.9008)], [], [(16, 19, 3, 2), (8, 11, 7, 6), (20, 23, 5, 4), (12, 15, 1, 0), (21, 30, 47, 36), (27, 18, 1, 15), (23, 25, 14, 5), (25, 27, 15, 14), (28, 16, 44, 46), (29, 31, 13, 12), (4, 5, 14, 13), (13, 14, 15, 12), (2, 3, 10, 9), (9, 10, 11, 8), (9, 8, 30, 28), (28, 30, 31, 29), (12, 0, 33, 41), (16, 28, 29, 17), (11, 10, 26, 24), (24, 26, 27, 25), (7, 11, 24, 22), (22, 24, 25, 23), (10, 3, 19, 26), (26, 19, 18, 27), (13, 31, 43, 38), (30, 21, 20, 31), (6, 7, 22, 21), (21, 22, 23, 20), (0, 1, 18, 17), (17, 18, 19, 16), (43, 45, 39, 38), (32, 42, 41, 33), (35, 34, 46, 44), (40, 37, 36, 47), (20, 4, 39, 45), (17, 29, 42, 32), (4, 13, 38, 39), (9, 28, 46, 34), (31, 20, 45, 43), (2, 9, 34, 35), (8, 6, 37, 40), (30, 8, 40, 47), (16, 2, 35, 44), (6, 21, 36, 37), (29, 12, 41, 42), (0, 17, 32, 33)])
me_cube_007.polygons.foreach_set('use_smooth', [True] * 46)
_uv = me_cube_007.uv_layers.new(name='UVMap')
_uv.uv.foreach_set('vector', [0.375, 0.1992, 0.625, 0.1992, 0.625, 0.25, 0.375, 0.25, 0.375, 0.4607, 0.625, 0.4607, 0.625, 0.5, 0.375, 0.5, 0.375, 0.6992, 0.625, 0.6992, 0.625, 0.75, 0.375, 0.75, 0.375, 0.9607, 0.625, 0.9607, 0.625, 1.0, 0.375, 1.0, 0.375, 0.5508, 0.3357, 0.5508, 0.3357, 0.5508, 0.375, 0.5508, 0.8357, 0.6992, 0.875, 0.6992, 0.875, 0.75, 0.8357, 0.75, 0.625, 0.6992, 0.6643, 0.6992, 0.6643, 0.75, 0.625, 0.75, 0.6643, 0.6992, 0.8357, 0.6992, 0.8357, 0.75, 0.6643, 0.75, 0.1643, 0.5508, 0.125, 0.5508, 0.125, 0.5508, 0.1643, 0.5508, 0.1643, 0.6992, 0.3357, 0.6992, 0.3357, 0.75, 0.1643, 0.75, 0.375, 0.75, 0.625, 0.75, 0.625, 0.7893, 0.375, 0.7893, 0.375, 0.7893, 0.625, 0.7893, 0.625, 0.9607, 0.375, 0.9607, 0.375, 0.25, 0.625, 0.25, 0.625, 0.2893, 0.375, 0.2893, 0.375, 0.2893, 0.625, 0.2893, 0.625, 0.4607, 0.375, 0.4607, 0.1643, 0.5, 0.3357, 0.5, 0.3357, 0.5508, 0.1643, 0.5508, 0.1643, 0.5508, 0.3357, 0.5508, 0.3357, 0.6992, 0.1643, 0.6992, 0.375, 0.9607, 0.375, 1.0, 0.375, 1.0, 0.375, 0.9607, 0.125, 0.5508, 0.1643, 0.5508, 0.1643, 0.6992, 0.125, 0.6992, 0.6643, 0.5, 0.8357, 0.5, 0.8357, 0.5508, 0.6643, 0.5508, 0.6643, 0.5508, 0.8357, 0.5508, 0.8357, 0.6992, 0.6643, 0.6992, 0.625, 0.5, 0.6643, 0.5, 0.6643, 0.5508, 0.625, 0.5508, 0.625, 0.5508, 0.6643, 0.5508, 0.6643, 0.6992, 0.625, 0.6992, 0.8357, 0.5, 0.875, 0.5, 0.875, 0.5508, 0.8357, 0.5508, 0.8357, 0.5508, 0.875, 0.5508, 0.875, 0.6992, 0.8357, 0.6992, 0.3357, 0.75, 0.3357, 0.6992, 0.3357, 0.6992, 0.3357, 0.75, 0.3357, 0.5508, 0.375, 0.5508, 0.375, 0.6992, 0.3357, 0.6992, 0.375, 0.5, 0.625, 0.5, 0.625, 0.5508, 0.375, 0.5508, 0.375, 0.5508, 0.625, 0.5508, 0.625, 0.6992, 0.375, 0.6992, 0.375, 0.0, 0.625, 0.0, 0.625, 0.05082, 0.375, 0.05082, 0.375, 0.05082, 0.625, 0.05082, 0.625, 0.1992, 0.375, 0.1992, 0.3357, 0.6992, 0.375, 0.6992, 0.375, 0.75, 0.3357, 0.75, 0.125, 0.6992, 0.1643, 0.6992, 0.1643, 0.75, 0.125, 0.75, 0.125, 0.5, 0.1643, 0.5, 0.1643, 0.5508, 0.125, 0.5508, 0.3357, 0.5, 0.375, 0.5, 0.375, 0.5508, 0.3357, 0.5508, 0.375, 0.6992, 0.375, 0.75, 0.375, 0.75, 0.375, 0.6992, 0.125, 0.6992, 0.1643, 0.6992, 0.1643, 0.6992, 0.125, 0.6992, 0.375, 0.75, 0.375, 0.7893, 0.375, 0.7893, 0.375, 0.75, 0.1643, 0.5, 0.1643, 0.5508, 0.1643, 0.5508, 0.1643, 0.5, 0.3357, 0.6992, 0.375, 0.6992, 0.375, 0.6992, 0.3357, 0.6992, 0.375, 0.25, 0.375, 0.2893, 0.375, 0.2893, 0.375, 0.25, 0.375, 0.4607, 0.375, 0.5, 0.375, 0.5, 0.375, 0.4607, 0.3357, 0.5508, 0.3357, 0.5, 0.3357, 0.5, 0.3357, 0.5508, 0.375, 0.1992, 0.375, 0.25, 0.375, 0.25, 0.375, 0.1992, 0.375, 0.5, 0.375, 0.5508, 0.375, 0.5508, 0.375, 0.5, 0.1643, 0.6992, 0.1643, 0.75, 0.1643, 0.75, 0.1643, 0.6992, 0.375, 0.0, 0.375, 0.05082, 0.375, 0.05082, 0.375, 0.0])
me_cube_007.update()

# ---- objects
ob_cube = bpy.data.objects.new('Cube', me_cube)
ob_light = bpy.data.objects.new('Light', light_light)
ob_camera = bpy.data.objects.new('Camera', cam_camera)
ob_cylinder = bpy.data.objects.new('Cylinder', me_cylinder)
ob_cube_001 = bpy.data.objects.new('Cube.001', me_cube_001)
ob_cube_002 = bpy.data.objects.new('Cube.002', me_cube_002)
ob_cube_003 = bpy.data.objects.new('Cube.003', me_cube_003)
ob_cube_004 = bpy.data.objects.new('Cube.004', me_cube_004)
ob_cube_005 = bpy.data.objects.new('Cube.005', me_cube_005)
ob_cube_006 = bpy.data.objects.new('Cube.006', me_cube_006)
ob_cube_007 = bpy.data.objects.new('Cube.007', me_cube_007)

# ---- transforms, parenting, visibility, modifiers, constraints
ob_cube.location = (0.0, 0.0, 0.0)
ob_cube.scale = (2.0, 2.0, 2.0)
ob_cube.lock_rotations_4d = False
ob_cube.empty_display_type = 'ARROWS'
ob_cube.lineart.crease_threshold = 0.0
_m = ob_cube.modifiers.new('Solidify', 'SOLIDIFY')
_m.thickness = 0.1
_m.use_even_offset = True
_m = ob_cube.modifiers.new('Bevel', 'BEVEL')
_m.width = 0.01
_m.width_pct = 0.01
_m.segments = 4
_m = ob_cube.modifiers.new('Boolean', 'BOOLEAN')
_m.object = ob_cylinder
ob_light.location = (4.076, 1.005, 5.904)
ob_light.rotation_euler = (0.6503, 0.05522, 1.866)
ob_light.lock_rotations_4d = False
ob_light.empty_display_type = 'ARROWS'
ob_light.color = (0.0, 0.0, 0.0, 0.0)
ob_light.lineart.crease_threshold = 0.0
ob_camera.location = (16.0, -16.0, 12.0)
ob_camera.rotation_euler = (1.134, 0.0, 0.7854)
ob_camera.lock_rotations_4d = False
ob_camera.empty_display_type = 'ARROWS'
ob_camera.color = (0.0, 0.0, 0.0, 0.0)
ob_camera.display_type = 'WIRE'
ob_camera.lineart.crease_threshold = 0.0
ob_cylinder.location = (-1.876, 0.7286, 1.804)
ob_cylinder.rotation_euler = (-0.0, 1.571, 0.0)
ob_cylinder.scale = (0.7721, 0.7721, 0.2975)
ob_cylinder.hide_render = True
_m = ob_cylinder.modifiers.new('Subdivision', 'SUBSURF')
_m.levels = 2
ob_cube_001.location = (0.0, 0.0, 0.2)
ob_cube_001.scale = (2.0, 2.0, 2.0)
ob_cube_001.lock_rotations_4d = False
ob_cube_001.empty_display_type = 'ARROWS'
ob_cube_001.lineart.crease_threshold = 0.0
_m = ob_cube_001.modifiers.new('Solidify', 'SOLIDIFY')
_m.thickness = 0.1
_m.use_even_offset = True
_m = ob_cube_001.modifiers.new('Bevel', 'BEVEL')
_m.width = 0.02
_m.width_pct = 0.02
_m.segments = 4
_m.harden_normals = True
ob_cube_002.location = (-0.4758, -0.904, 0.8202)
_m = ob_cube_002.modifiers.new('Bevel', 'BEVEL')
_m.width = 0.03
_m.width_pct = 0.03
_m.segments = 3
_m.harden_normals = True
_m.miter_outer = 'MITER_PATCH'
ob_cube_003.parent = ob_cube_002
ob_cube_003.matrix_parent_inverse = Matrix(((1.0, -0.0, 0.0, 0.4758), (-0.0, 1.0, -0.0, 0.904), (-0.0, 0.0, 1.0, -0.8202), (-0.0, 0.0, -0.0, 1.0)))
ob_cube_003.location = (-0.4758, -0.904, 0.7655)
_m = ob_cube_003.modifiers.new('Bevel', 'BEVEL')
_m.width = 0.16
_m.width_pct = 0.16
_m.segments = 7
_m.harden_normals = True
_m.miter_outer = 'MITER_PATCH'
ob_cube_004.parent = ob_cube_002
ob_cube_004.matrix_parent_inverse = Matrix(((1.0, -0.0, 0.0, 0.4758), (-0.0, 1.0, -0.0, 0.904), (-0.0, 0.0, 1.0, -0.8202), (-0.0, 0.0, -0.0, 1.0)))
ob_cube_004.location = (-0.4758, -0.904, 0.7604)
_m = ob_cube_004.modifiers.new('Solidify', 'SOLIDIFY')
_m.thickness = 0.05
_m.offset = 1.0
_m = ob_cube_004.modifiers.new('Bevel', 'BEVEL')
_m.width = 0.16
_m.width_pct = 0.16
_m.segments = 7
_m.harden_normals = True
_m.miter_outer = 'MITER_PATCH'
ob_cube_005.parent = ob_cube_002
ob_cube_005.matrix_parent_inverse = Matrix(((1.0, -0.0, 0.0, 0.4758), (-0.0, 1.0, -0.0, 0.904), (-0.0, 0.0, 1.0, -0.8202), (-0.0, 0.0, -0.0, 1.0)))
ob_cube_005.location = (-1.202, -0.9358, 1.402)
ob_cube_005.use_mesh_mirror_x = True
ob_cube_005.use_mesh_mirror_y = True
_m = ob_cube_005.modifiers.new('Subdivision', 'SUBSURF')
_m.levels = 2
ob_cube_006.location = (0.6089, 1.24, 1.302)
_m = ob_cube_006.modifiers.new('Bevel', 'BEVEL')
_m.width = 0.03
_m.width_pct = 0.03
_m.segments = 3
_m.harden_normals = True
_m.miter_outer = 'MITER_PATCH'
ob_cube_007.location = (-0.9503, 1.22, 1.302)
_m = ob_cube_007.modifiers.new('Bevel', 'BEVEL')
_m.width = 0.03
_m.width_pct = 0.03
_m.segments = 3
_m.harden_normals = True
_m.miter_outer = 'MITER_PATCH'

# ---- collection membership
col_collection.objects.link(ob_cube)
col_collection.objects.link(ob_light)
col_collection.objects.link(ob_camera)
col_collection.objects.link(ob_cylinder)
col_collection.objects.link(ob_cube_001)
col_collection.objects.link(ob_cube_002)
col_collection.objects.link(ob_cube_003)
col_collection.objects.link(ob_cube_004)
col_collection.objects.link(ob_cube_005)
col_collection.objects.link(ob_cube_006)
col_collection.objects.link(ob_cube_007)

# ---- scene / render settings (as saved in the file)
scene.camera = ob_camera
scene.frame_start = 1; scene.frame_end = 250; scene.frame_set(1)
scene.render.engine = 'BLENDER_EEVEE_NEXT'
scene.cycles.sampling_pattern = 'TABULATED_SOBOL'
scene.cycles.use_light_tree = False
scene.view_settings.view_transform = 'Filmic'
bpy.context.view_layer.update()
